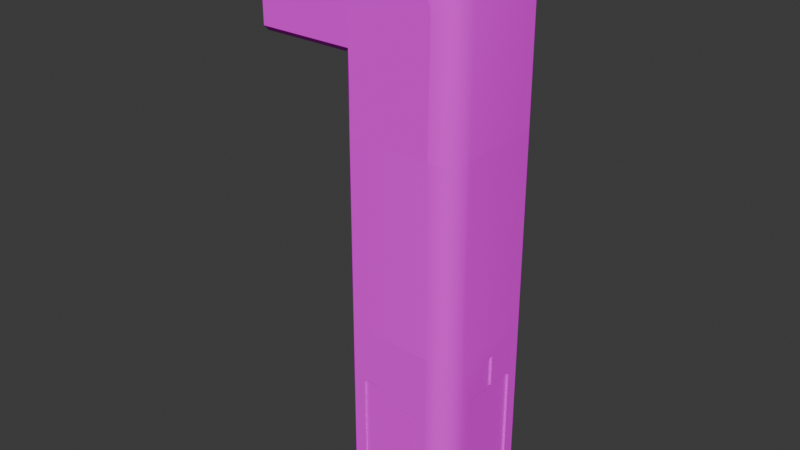 # Source: tube.blend  (saved by Blender 4.3.34; exported with 4.5.12 LTS)
import bpy
from mathutils import Matrix  # noqa: F401  (used for matrix-valued properties, if any)

bpy.ops.wm.read_factory_settings(use_empty=True)
scene = bpy.context.scene
scene.name = 'Scene'

# ---- collections
col_collection = bpy.data.collections.new('Collection'); scene.collection.children.link(col_collection)

# ---- images (referenced by path relative to the original .blend; pixels are not part of the script)
import os
ASSET_DIR = os.environ.get("B2B_ASSET_DIR", "")  # directory of the original .blend (textures are referenced by path, not embedded)
HERE = os.path.dirname(os.path.abspath(__file__))  # packed textures are extracted next to this script under _unpacked/

def load_image(name, relpath, width, height, colorspace="sRGB"):
    """Load a texture the original file referenced (path relative to the .blend, or extracted next to this script)."""
    p = next((c for c in (os.path.join(HERE, relpath), os.path.join(ASSET_DIR, relpath)) if relpath and os.path.exists(c)), "")
    if p:
        img = bpy.data.images.load(p, check_existing=True)
        img.name = name
    else:  # same state as the original file: an image datablock whose file is absent (Cycles renders it pink)
        img = bpy.data.images.new(name, width, height)
        img.source = "FILE"
        img.filepath = "//" + (relpath or name)
    img.colorspace_settings.name = colorspace
    return img
img_dispenser_misc_png = load_image('dispenser_misc.png', 'dispenser_misc.png', 1024, 1024, 'sRGB')
img_dispenser_outer_png = load_image('dispenser_outer.png', 'dispenser_outer.png', 1024, 1024, 'sRGB')
img_dispenser_extra_png = load_image('dispenser_extra.png', 'dispenser_extra.png', 1024, 1024, 'sRGB')

# ---- materials (node trees are filled in below, after node groups)
mat_inner = bpy.data.materials.new('inner')
mat_inner.alpha_threshold = 0.0
mat_inner.roughness = 0.5
mat_inner.line_color = (0.0, 0.0, 0.0, 1.0)
mat_outer = bpy.data.materials.new('outer')
mat_material_003 = bpy.data.materials.new('Material.003')
mat_extra = bpy.data.materials.new('extra')
mat_extra.alpha_threshold = 0.0
mat_extra.roughness = 0.5
mat_extra.line_color = (0.0, 0.0, 0.0, 1.0)

# ---- node groups
ng_smooth_by_angle_001 = bpy.data.node_groups.new('Smooth by Angle.001', 'GeometryNodeTree')
_s = ng_smooth_by_angle_001.interface.new_socket(name='Mesh', in_out='OUTPUT', socket_type='NodeSocketGeometry')
_s = ng_smooth_by_angle_001.interface.new_socket(name='Mesh', in_out='INPUT', socket_type='NodeSocketGeometry')
_s = ng_smooth_by_angle_001.interface.new_socket(name='Angle', in_out='INPUT', socket_type='NodeSocketFloat')
_s.subtype = 'ANGLE'
_s.default_value = 0.5236
_s.min_value = 0.0
_s.max_value = 3.142
_s.description = 'Maximum face angle for smooth edges'
_s = ng_smooth_by_angle_001.interface.new_socket(name='Ignore Sharpness', in_out='INPUT', socket_type='NodeSocketBool')
_s.force_non_field = True
ng_smooth_by_angle_001.description = 'Set the sharpness of mesh edges based on the angle between the neighboring faces'
ng_smooth_by_angle_001.is_modifier = True
_N = ng_smooth_by_angle_001.nodes; _L = ng_smooth_by_angle_001.links
n0 = _N.new('GeometryNodeSetShadeSmooth'); n0.name = 'Set Shade Smooth'; n0.location = (120, -80)
n0.domain = 'EDGE'
n1 = _N.new('GeometryNodeSetShadeSmooth'); n1.name = 'Set Shade Smooth.001'; n1.location = (300, -80)
n2 = _N.new('NodeGroupOutput'); n2.name = 'Group Output'; n2.location = (480, -80)
n3 = _N.new('GeometryNodeInputMeshEdgeAngle'); n3.name = 'Edge Angle'; n3.location = (-440, -240)
n4 = _N.new('NodeGroupInput'); n4.name = 'Group Input'; n4.location = (-80, -80)
n5 = _N.new('GeometryNodeInputEdgeSmooth'); n5.name = 'Is Edge Smooth'; n5.location = (-260, -120)
n6 = _N.new('GeometryNodeInputShadeSmooth'); n6.name = 'Is Shade Smooth'; n6.location = (-440, -397)
n7 = _N.new('FunctionNodeCompare'); n7.name = 'Compare'; n7.location = (-260, -260)
n7.operation = 'LESS_EQUAL'
n7.inputs[6].default_value = (0.0, 0.0, 0.0, 0.0)
n7.inputs[7].default_value = (0.0, 0.0, 0.0, 0.0)
n8 = _N.new('FunctionNodeBooleanMath'); n8.name = 'Boolean Math.001'; n8.location = (-80, -260)
n9 = _N.new('NodeGroupInput'); n9.name = 'Group Input.001'; n9.location = (-440, -329)
n10 = _N.new('NodeGroupInput'); n10.name = 'Group Input.002'; n10.location = (-259, -189)
n11 = _N.new('FunctionNodeBooleanMath'); n11.name = 'Boolean Math'; n11.location = (-80, -149)
n11.operation = 'OR'
n12 = _N.new('FunctionNodeBooleanMath'); n12.name = 'Boolean Math.002'; n12.location = (-260, -380)
n12.operation = 'OR'
n13 = _N.new('NodeGroupInput'); n13.name = 'Group Input.003'; n13.location = (-440, -460)
_L.new(n3.outputs[0], n7.inputs[0])
_L.new(n1.outputs[0], n2.inputs[0])
_L.new(n9.outputs[1], n7.inputs[1])
_L.new(n7.outputs[0], n8.inputs[0])
_L.new(n4.outputs[0], n0.inputs[0])
_L.new(n0.outputs[0], n1.inputs[0])
_L.new(n8.outputs[0], n0.inputs[2])
_L.new(n10.outputs[2], n11.inputs[1])
_L.new(n5.outputs[0], n11.inputs[0])
_L.new(n11.outputs[0], n0.inputs[1])
_L.new(n13.outputs[2], n12.inputs[1])
_L.new(n6.outputs[0], n12.inputs[0])
_L.new(n12.outputs[0], n8.inputs[1])
n2.is_active_output = True

# ---- material node trees
mat_inner.use_nodes = True; mat_inner.node_tree.nodes.clear()
_N = mat_inner.node_tree.nodes; _L = mat_inner.node_tree.links
n0 = _N.new('ShaderNodeOutputMaterial'); n0.name = 'Material Output'; n0.location = (300, 300)
n1 = _N.new('ShaderNodeBsdfPrincipled'); n1.name = 'Principled BSDF'; n1.location = (10, 300)
n1.inputs[2].default_value = 1.0
n1.inputs[3].default_value = 1.45
n2 = _N.new('ShaderNodeTexImage'); n2.name = 'Image Texture'; n2.location = (-330, 67)
n2.image = img_dispenser_misc_png
n2.interpolation = 'Closest'
_L.new(n1.outputs[0], n0.inputs[0])
_L.new(n2.outputs[0], n1.inputs[0])
n0.is_active_output = True
mat_outer.use_nodes = True; mat_outer.node_tree.nodes.clear()
_N = mat_outer.node_tree.nodes; _L = mat_outer.node_tree.links
n0 = _N.new('ShaderNodeBsdfPrincipled'); n0.name = 'Principled BSDF'; n0.location = (10, 300)
n0.inputs[2].default_value = 1.0
n1 = _N.new('ShaderNodeOutputMaterial'); n1.name = 'Material Output'; n1.location = (300, 300)
n2 = _N.new('ShaderNodeTexImage'); n2.name = 'Image Texture'; n2.location = (-413, 127)
n2.image = img_dispenser_outer_png
n2.interpolation = 'Closest'
_L.new(n0.outputs[0], n1.inputs[0])
_L.new(n2.outputs[0], n0.inputs[0])
n1.is_active_output = True
mat_material_003.use_nodes = True; mat_material_003.node_tree.nodes.clear()
_N = mat_material_003.node_tree.nodes; _L = mat_material_003.node_tree.links
n0 = _N.new('ShaderNodeBsdfPrincipled'); n0.name = 'Principled BSDF'; n0.location = (10, 300)
n1 = _N.new('ShaderNodeOutputMaterial'); n1.name = 'Material Output'; n1.location = (300, 300)
_L.new(n0.outputs[0], n1.inputs[0])
n1.is_active_output = True
mat_extra.use_nodes = True; mat_extra.node_tree.nodes.clear()
_N = mat_extra.node_tree.nodes; _L = mat_extra.node_tree.links
n0 = _N.new('ShaderNodeOutputMaterial'); n0.name = 'Material Output'; n0.location = (300, 300)
n1 = _N.new('ShaderNodeBsdfPrincipled'); n1.name = 'Principled BSDF'; n1.location = (10, 300)
n1.inputs[2].default_value = 1.0
n1.inputs[3].default_value = 1.45
n2 = _N.new('ShaderNodeTexImage'); n2.name = 'Image Texture'; n2.location = (-318, 174)
n2.image = img_dispenser_extra_png
n2.interpolation = 'Closest'
_L.new(n1.outputs[0], n0.inputs[0])
_L.new(n2.outputs[0], n1.inputs[0])
n0.is_active_output = True

# ---- world
world_world = bpy.data.worlds.new('World'); scene.world = world_world
world_world.use_nodes = True; world_world.node_tree.nodes.clear()
_N = world_world.node_tree.nodes; _L = world_world.node_tree.links
n0 = _N.new('ShaderNodeOutputWorld'); n0.name = 'World Output'; n0.location = (300, 300)
n1 = _N.new('ShaderNodeBackground'); n1.name = 'Background'; n1.location = (10, 300)
n1.inputs[0].default_value = (0.05088, 0.05088, 0.05088, 1.0)
_L.new(n1.outputs[0], n0.inputs[0])
n0.is_active_output = True
world_world.color = (0.05088, 0.05088, 0.05088)
world_world.sun_shadow_jitter_overblur = 0.0

# ---- meshes
me_cube = bpy.data.meshes.new('Cube')
me_cube.from_pydata([(0.5675, -1.0, 2.38), (1.0, -0.5675, 2.38), (0.733, -0.9671, 2.38), (0.8733, -0.8733, 2.38), (0.9671, -0.733, 2.38), (1.0, -0.5675, -1.0), (0.5675, -1.0, -1.0), (0.9671, -0.733, -1.0), (0.8733, -0.8733, -1.0), (0.733, -0.9671, -1.0), (1.0, 0.905, 2.38), (0.905, 1.0, 2.38), (0.905, 1.0, -1.0), (1.0, 0.905, -1.0), (-0.905, 1.0, 2.38), (-1.0, 0.905, 2.38), (-1.0, 0.905, -1.0), (-0.905, 1.0, -1.0), (-1.0, -0.905, 2.38), (-0.905, -1.0, 2.38), (-0.905, -1.0, -1.0), (-1.0, -0.905, -1.0), (0.685, -0.8979, 2.38), (0.5345, -0.9279, 2.38), (0.5345, -0.9279, -1.0), (0.685, -0.8979, -1.0), (0.8127, -0.8127, 2.38), (0.8127, -0.8127, -1.0), (0.8979, -0.685, 2.38), (0.8979, -0.685, -1.0), (0.9279, -0.5345, 2.38), (0.9279, -0.5345, -1.0), (0.8415, 0.8911, 2.38), (0.9279, 0.8047, 2.38), (0.9279, 0.8047, -1.0), (0.8415, 0.8911, -1.0), (-0.8911, -0.8415, -1.0), (-0.8047, -0.9279, -1.0), (-0.8047, -0.9279, 2.38), (-0.8911, -0.8415, 2.38), (-0.8911, 0.8047, 2.38), (-0.8047, 0.8911, 2.38), (-0.8047, 0.8911, -1.0), (-0.8911, 0.8047, -1.0), (1.0, 0.08599, 1.454), (1.0, 0.08685, 2.019), (1.0, 0.1134, 2.02), (1.0, 0.1398, 2.02), (1.0, 0.1944, 2.022), (1.0, 0.1936, 1.45), (1.0, 0.6398, 1.45), (1.0, 0.6911, 1.406), (1.0, 0.1672, 2.021), (1.0, -0.4122, -0.8201), (1.0, -0.4006, -0.8318), (1.0, -0.4122, 1.398), (1.0, 0.001523, -0.8888), (1.0, -0.1364, -0.8888), (1.0, -0.3436, -0.8888), (1.0, -0.3609, 1.454), (1.0, 0.6911, -0.8201), (1.0, 0.4153, -0.8888), (1.0, 0.6225, -0.8888), (1.0, 0.2101, -0.8888), (1.0, 0.2807, -0.8888), (1.0, 0.1394, -0.8888), (1.0, 0.07048, -0.8888), (0.9279, -0.4122, 1.398), (0.9279, 0.08599, 1.454), (0.9279, 0.08685, 2.019), (0.9279, -0.3609, 1.454), (0.9279, 0.1672, 2.021), (0.9279, 0.1936, 1.45), (0.9279, 0.1944, 2.022), (0.9279, 0.1398, 2.02), (0.9279, 0.1134, 2.02), (0.9279, -0.4122, -0.8201), (0.9279, -0.3961, -0.8363), (0.9279, -0.3436, -0.8888), (0.9279, -0.1364, -0.8888), (0.9279, 0.1394, -0.8888), (0.9279, 0.07048, -0.8888), (0.9279, 0.001523, -0.8888), (0.9279, 0.6911, 1.406), (0.9279, 0.6911, -0.8201), (0.9279, 0.6386, -0.8726), (0.9279, 0.6398, 1.45), (0.9279, 0.2807, -0.8888), (0.9279, 0.4153, -0.8888), (0.9279, 0.6225, -0.8888), (0.9279, 0.2101, -0.8888), (-0.6832, -1.0, 1.412), (-0.6457, -1.0, 1.449), (-0.07369, -1.0, 1.192), (-0.1738, -1.0, 1.231), (-0.4074, -1.0, 1.449), (-0.6832, -1.0, -0.8372), (-0.6316, -1.0, -0.8888), (-0.1315, -1.0, -0.8888), (-0.4074, -1.0, -0.8888), (0.3685, -1.0, -0.8888), (0.4202, -1.0, -0.8372), (0.4202, -1.0, 1.154), (0.1443, -1.0, 1.192), (0.3826, -1.0, 1.192), (0.1443, -1.0, -0.8888), (-0.6832, -0.9279, -0.8372), (-0.6659, -0.9279, -0.8545), (-0.6316, -0.9279, -0.8888), (-0.1315, -0.9279, -0.8888), (-0.4074, -0.9279, -0.8888), (0.3685, -0.9279, -0.8888), (0.3859, -0.9279, -0.8715), (0.4202, -0.9279, -0.8372), (0.4202, -0.9279, 1.154), (0.1443, -0.9279, 1.192), (0.3826, -0.9279, 1.192), (0.1443, -0.9279, -0.8888), (-0.6832, -0.9279, 1.412), (-0.6457, -0.9279, 1.449), (-0.07369, -0.9279, 1.192), (-0.1738, -0.9279, 1.231), (-0.4074, -0.9279, 1.449), (-0.9435, 0.853, -1.06), (-0.9435, -0.8721, -1.06), (-0.853, -0.9626, -1.06), (-0.7575, -0.8939, -1.06), (-0.8398, -0.8116, -1.06), (0.7081, -0.9312, -1.06), (0.6624, -0.8654, -1.06), (0.5504, -0.9626, -1.06), (0.519, -0.8939, -1.06), (0.8419, -0.8419, -1.06), (0.9312, -0.7081, -1.06), (0.9626, -0.5504, -1.06), (0.8721, 0.9435, -1.06), (-0.853, 0.9435, -1.06), (0.9626, 0.853, -1.06), (0.7841, -0.7841, -1.06), (0.8654, -0.6624, -1.06), (0.8939, 0.7575, -1.06), (0.8939, -0.519, -1.06), (-0.7575, 0.8398, -1.06), (0.8116, 0.8398, -1.06), (-0.8398, 0.7575, -1.06), (-0.9435, 0.853, -1.102), (-0.9435, -0.8721, -1.102), (-0.853, -0.9626, -1.102), (-0.7575, -0.8939, -1.102), (-0.8398, -0.8116, -1.102), (0.7081, -0.9312, -1.102), (0.6624, -0.8654, -1.102), (0.5504, -0.9626, -1.102), (0.519, -0.8939, -1.102), (0.8419, -0.8419, -1.102), (0.9312, -0.7081, -1.102), (0.9626, -0.5504, -1.102), (0.8721, 0.9435, -1.102), (-0.853, 0.9435, -1.102), (0.9626, 0.853, -1.102), (0.7841, -0.7841, -1.102), (0.8654, -0.6624, -1.102), (0.8939, 0.7575, -1.102), (0.8939, -0.519, -1.102), (-0.7575, 0.8398, -1.102), (0.8116, 0.8398, -1.102), (-0.8398, 0.7575, -1.102)], [], [(21, 18, 15, 16), (35, 42, 142, 143), (20, 21, 124, 125), (0, 6, 9, 2), (2, 9, 8, 3), (3, 8, 7, 4), (4, 7, 5, 1), (17, 14, 11, 12), (10, 13, 12, 11), (20, 19, 18, 21), (14, 17, 16, 15), (58, 54, 5, 13, 60, 62, 61, 64, 63, 65, 66, 56, 57), (59, 44, 45, 46, 47, 52, 48, 49, 50, 51, 60, 13, 10, 1, 5, 54, 53, 55), (26, 27, 25, 22), (28, 29, 27, 26), (25, 27, 138, 129), (16, 17, 136, 123), (7, 8, 132, 133), (29, 31, 141, 139), (24, 25, 129, 131), (37, 24, 131, 126), (34, 35, 143, 140), (6, 20, 125, 130), (31, 34, 140, 141), (22, 25, 24, 23), (36, 39, 38, 37), (40, 39, 36, 43), (40, 43, 42, 41), (35, 32, 41, 42), (32, 35, 34, 33), (76, 77, 31, 30, 33, 34, 85, 84, 83, 86, 72, 73, 71, 74, 75, 69, 68, 70, 67), (89, 85, 34, 31, 77, 78, 79, 82, 81, 80, 90, 87, 88), (30, 31, 29, 28), (23, 0, 6, 24), (96, 20, 6, 101, 100, 105, 98, 99, 97), (93, 103, 104, 102, 101, 6, 0, 19, 20, 96, 91, 92, 95, 94), (106, 107, 37, 38, 23, 24, 112, 113, 114, 116, 115, 120, 121, 122, 119, 118), (112, 24, 37, 107, 108, 110, 109, 117, 111), (59, 70, 68, 44), (84, 60, 51, 83), (88, 61, 62, 89), (71, 52, 47, 74), (69, 45, 44, 68), (81, 66, 65, 80), (87, 64, 61, 88), (86, 50, 49, 72), (79, 57, 56, 82), (75, 46, 45, 69), (90, 63, 64, 87), (72, 49, 48, 73), (74, 47, 46, 75), (82, 56, 66, 81), (80, 65, 63, 90), (73, 48, 52, 71), (70, 59, 55, 67), (83, 51, 50, 86), (67, 55, 53, 76), (77, 76, 53, 54, 58, 78), (89, 62, 60, 84, 85), (78, 58, 57, 79), (95, 92, 119, 122), (113, 101, 102, 114), (117, 105, 100, 111), (110, 99, 98, 109), (109, 98, 105, 117), (104, 103, 115, 116), (94, 95, 122, 121), (103, 93, 120, 115), (92, 91, 118, 119), (102, 104, 116, 114), (91, 96, 106, 118), (96, 97, 108, 107, 106), (101, 113, 112, 111, 100), (108, 97, 99, 110), (93, 94, 121, 120), (129, 138, 160, 151), (131, 129, 151, 153), (137, 134, 156, 159), (124, 123, 145, 146), (141, 140, 162, 163), (140, 143, 165, 162), (123, 136, 158, 145), (128, 130, 152, 150), (135, 137, 159, 157), (143, 142, 164, 165), (136, 135, 157, 158), (42, 43, 144, 142), (36, 37, 126, 127), (5, 7, 133, 134), (21, 16, 123, 124), (43, 36, 127, 144), (12, 13, 137, 135), (13, 5, 134, 137), (8, 9, 128, 132), (27, 29, 139, 138), (9, 6, 130, 128), (17, 12, 135, 136), (147, 146, 149, 148), (150, 152, 153, 151), (152, 147, 148, 153), (159, 156, 163, 162), (156, 155, 161, 163), (158, 157, 165, 164), (154, 150, 151, 160), (157, 159, 162, 165), (155, 154, 160, 161), (145, 158, 164, 166), (146, 145, 166, 149), (142, 144, 166, 164), (132, 128, 150, 154), (139, 141, 163, 161), (125, 124, 146, 147), (138, 139, 161, 160), (144, 127, 149, 166), (133, 132, 154, 155), (130, 125, 147, 152), (134, 133, 155, 156), (127, 126, 148, 149), (126, 131, 153, 148)])
me_cube.polygons.foreach_set('use_smooth', [True] * 119)
me_cube.polygons.foreach_set('material_index', [1, 0, 1, 1, 1, 1, 1, 1, 1, 1, 1, 1, 1, 0, 0, 0, 1, 1, 0, 0, 0, 0, 1, 0, 0, 0, 0, 0, 0, 0, 0, 0, 0, 0, 1, 1, 0, 0, 0, 0, 0, 0, 0, 0, 0, 0, 0, 0, 0, 0, 0, 0, 0, 0, 0, 0, 0, 0, 0, 0, 0, 0, 0, 0, 0, 0, 0, 0, 0, 0, 0, 0, 0, 0, 0, 0, 0, 1, 1, 0, 0, 1, 1, 1, 0, 1, 0, 0, 1, 1, 0, 1, 1, 1, 0, 1, 1, 0, 0, 0, 0, 0, 0, 0, 0, 0, 0, 0, 0, 1, 0, 1, 0, 0, 1, 1, 1, 0, 0])
_k = set([(0, 2), (0, 19), (1, 4), (1, 10), (2, 3), (3, 4), (5, 7), (5, 13), (6, 9), (6, 20), (7, 8), (8, 9), (10, 11), (10, 13), (11, 12), (11, 14), (12, 13), (12, 17), (12, 135), (13, 137), (14, 15), (14, 17), (15, 16), (15, 18), (16, 17), (16, 21), (16, 123), (17, 136), (18, 19), (18, 21), (19, 20), (20, 21), (20, 125), (21, 124), (22, 23), (22, 26), (23, 38), (24, 25), (25, 27), (26, 28), (27, 29), (28, 30), (29, 31), (30, 33), (32, 33), (32, 35), (32, 41), (33, 34), (34, 35), (34, 140), (35, 42), (35, 143), (36, 37), (36, 39), (36, 43), (36, 127), (37, 38), (37, 126), (38, 39), (39, 40), (40, 41), (40, 43), (41, 42), (42, 43), (42, 142), (43, 144), (44, 45), (44, 59), (44, 68), (45, 46), (45, 69), (46, 47), (46, 75), (47, 52), (48, 49), (48, 52), (48, 73), (49, 50), (49, 72), (50, 51), (50, 86), (51, 60), (51, 83), (52, 71), (53, 54), (53, 55), (53, 76), (54, 58), (55, 59), (55, 67), (56, 57), (56, 66), (57, 58), (58, 78), (59, 70), (60, 62), (60, 84), (61, 62), (61, 64), (62, 89), (63, 64), (63, 65), (65, 66), (67, 70), (67, 76), (68, 69), (68, 70), (69, 75), (71, 73), (71, 74), (72, 73), (72, 86), (74, 75), (76, 77), (77, 78), (78, 79), (79, 82), (80, 81), (80, 90), (81, 82), (83, 84), (83, 86), (84, 85), (85, 89), (87, 88), (87, 90), (88, 89), (91, 92), (91, 96), (91, 118), (92, 95), (92, 119), (93, 94), (93, 103), (94, 95), (95, 122), (96, 97), (96, 106), (97, 99), (97, 108), (98, 99), (98, 105), (100, 101), (100, 105), (100, 111), (101, 102), (101, 113), (102, 104), (102, 114), (103, 104), (104, 116), (106, 107), (106, 118), (107, 108), (108, 110), (109, 110), (109, 117), (111, 112), (111, 117), (112, 113), (113, 114), (114, 116), (115, 116), (115, 120), (118, 119), (119, 122), (120, 121), (121, 122), (123, 124), (123, 136), (123, 145), (124, 125), (124, 146), (125, 130), (125, 147), (126, 127), (126, 148), (127, 144), (127, 149), (128, 130), (128, 132), (129, 131), (129, 138), (132, 133), (133, 134), (134, 137), (135, 136), (135, 137), (135, 157), (136, 158), (137, 159), (138, 139), (139, 141), (140, 143), (140, 162), (142, 143), (142, 144), (142, 164), (143, 165), (144, 166), (145, 146), (145, 158), (146, 147), (147, 152), (148, 149), (148, 153), (149, 166), (150, 152), (150, 154), (151, 153), (151, 160), (154, 155), (155, 156), (156, 159), (157, 158), (157, 159), (160, 161), (161, 163), (162, 163), (162, 165), (164, 165), (164, 166)])
me_cube.attributes.new('sharp_edge', 'BOOLEAN', 'EDGE').data.foreach_set('value', [ (min(e.vertices), max(e.vertices)) in _k for e in me_cube.edges])
_uv = me_cube.uv_layers.new(name='UVMap')
_uv.uv.foreach_set('vector', [0.2612, 0.4518, 0.2612, 0.0, 0.5032, 0.0, 0.5032, 0.4518, 0.2734, 0.4844, 0.5078, 0.4844, 0.5, 0.4922, 0.2812, 0.4922, 0.9016, 0.08596, 0.9028, 0.07415, 0.9111, 0.08198, 0.9099, 0.09324, 0.5602, -4.011e-05, 0.56, 0.4498, 0.5376, 0.4504, 0.5378, 0.0005336, 0.5379, 0.000828, 0.5378, 0.45, 0.5182, 0.4475, 0.5156, 0.0007751, 0.7718, 0.4696, 0.772, 0.9163, 0.7525, 0.9153, 0.7523, 0.4698, 0.7523, 0.4696, 0.7525, 0.9153, 0.7301, 0.9151, 0.7299, 0.4693, 0.2735, 0.4512, 0.2735, 0.002461, 0.5154, 0.002461, 0.5154, 0.4512, 0.5219, 0.00123, 0.5219, 0.4506, 0.5092, 0.4506, 0.5092, 0.00123, 0.3317, 0.4518, 0.3317, 0.0, 0.3444, 0.0, 0.3444, 0.4518, 0.3018, 0.0, 0.3018, 0.4518, 0.2891, 0.4518, 0.2891, 0.0, 0.7002, 0.9023, 0.7078, 0.8947, 0.7301, 0.9169, 0.5337, 0.9182, 0.5622, 0.8941, 0.5714, 0.9031, 0.599, 0.903, 0.617, 0.9028, 0.6264, 0.9028, 0.6358, 0.9027, 0.645, 0.9027, 0.6542, 0.9026, 0.6726, 0.9025, 0.7024, 0.5911, 0.6428, 0.5915, 0.6427, 0.5207, 0.6391, 0.5156, 0.6356, 0.5148, 0.632, 0.5154, 0.6283, 0.5205, 0.6285, 0.5915, 0.569, 0.5919, 0.5621, 0.5978, 0.5622, 0.8941, 0.5337, 0.9182, 0.5336, 0.4707, 0.7299, 0.4694, 0.7301, 0.9169, 0.7078, 0.8947, 0.7094, 0.8931, 0.7093, 0.5979, 0.7578, 0.0, 0.7578, 0.4844, 0.7344, 0.4844, 0.7344, 0.0, 0.7734, 0.0, 0.7734, 0.4844, 0.7578, 0.4844, 0.7578, 0.0, 0.7344, 0.4844, 0.7578, 0.4844, 0.75, 0.4922, 0.7344, 0.4922, 0.9022, 0.5915, 0.9022, 0.5789, 0.9101, 0.5864, 0.9101, 0.5985, 0.8783, 0.5878, 0.8794, 0.5682, 0.8877, 0.5721, 0.8867, 0.5907, 0.7734, 0.4844, 0.7969, 0.4844, 0.7969, 0.4922, 0.7812, 0.4922, 0.7109, 0.4844, 0.7344, 0.4844, 0.7344, 0.4922, 0.7109, 0.4922, 0.5234, 0.4844, 0.7109, 0.4844, 0.7109, 0.4922, 0.5312, 0.4922, 0.9922, 0.4844, 1.0, 0.4844, 0.9922, 0.4922, 0.9844, 0.4922, 0.9003, 0.2823, 0.9016, 0.08596, 0.9099, 0.09324, 0.9087, 0.2804, 0.7969, 0.4844, 0.9922, 0.4844, 0.9844, 0.4922, 0.7969, 0.4922, 0.7344, 0.0, 0.7344, 0.4844, 0.7109, 0.4844, 0.7109, 0.0, 0.25, 0.4844, 0.25, 0.0, 0.2578, 0.0, 0.2578, 0.4844, 0.3847, 0.0547, 0.5661, 0.0547, 0.5661, 0.4297, 0.3847, 0.4297, 0.01562, 0.04614, 0.01562, 0.5305, 0.0, 0.5305, 0.0, 0.04614, 0.2734, 0.4844, 0.2734, 0.0, 0.5078, 0.0, 0.5078, 0.4844, 0.2734, 0.0, 0.2734, 0.4844, 0.2578, 0.4844, 0.2578, 0.0, 0.8125, 0.4609, 0.8125, 0.4609, 0.7969, 0.4844, 0.7969, 0.0, 0.9922, 0.0, 0.9922, 0.4844, 0.9609, 0.4688, 0.9688, 0.4609, 0.9688, 0.1406, 0.9688, 0.1328, 0.8984, 0.1328, 0.8984, 0.05469, 0.8984, 0.05469, 0.8906, 0.05469, 0.8906, 0.05469, 0.8828, 0.05469, 0.8828, 0.1328, 0.8203, 0.1328, 0.8125, 0.1406, 0.9609, 0.4688, 0.9609, 0.4688, 0.9922, 0.4844, 0.7969, 0.4844, 0.8125, 0.4609, 0.8203, 0.4688, 0.8516, 0.4688, 0.875, 0.4688, 0.8828, 0.4688, 0.8906, 0.4688, 0.9062, 0.4688, 0.9141, 0.4688, 0.9297, 0.4688, 0.7969, 0.0, 0.7969, 0.4844, 0.7734, 0.4844, 0.7734, 0.0, 0.625, 0.8047, 0.625, 0.8047, 0.375, 0.8047, 0.375, 0.8047, 0.7306, 0.4293, 0.7602, 0.4524, 0.5638, 0.4511, 0.5835, 0.4284, 0.5904, 0.4353, 0.6203, 0.4355, 0.6571, 0.4357, 0.6938, 0.436, 0.7237, 0.4362, 0.6494, 0.1588, 0.6204, 0.1586, 0.5886, 0.1584, 0.5836, 0.1633, 0.5835, 0.4284, 0.5638, 0.4501, 0.564, 1.592e-09, 0.7604, 0.001271, 0.7602, 0.4514, 0.7306, 0.4293, 0.7307, 0.13, 0.7257, 0.125, 0.694, 0.1247, 0.6628, 0.1536, 0.5391, 0.4609, 0.5391, 0.4609, 0.5234, 0.4844, 0.5234, 0.0, 0.7109, 0.0, 0.7109, 0.4844, 0.6953, 0.4688, 0.6953, 0.4609, 0.6953, 0.1719, 0.6953, 0.1719, 0.6562, 0.1719, 0.625, 0.1719, 0.6094, 0.1641, 0.5781, 0.1328, 0.5469, 0.1328, 0.5391, 0.1406, 0.6953, 0.4688, 0.7109, 0.4844, 0.5234, 0.4844, 0.5391, 0.4609, 0.5469, 0.4688, 0.5781, 0.4688, 0.6172, 0.4688, 0.6562, 0.4688, 0.6875, 0.4688, 0.5871, 0.7464, 0.5857, 0.7464, 0.5857, 0.7378, 0.5871, 0.7378, 0.5821, 0.7687, 0.5806, 0.7687, 0.5806, 0.7278, 0.5821, 0.7278, 0.5842, 0.7629, 0.5857, 0.7629, 0.5857, 0.7665, 0.5842, 0.7665, 0.5462, 0.7629, 0.5462, 0.7643, 0.5455, 0.7643, 0.5455, 0.7629, 0.5871, 0.7478, 0.5885, 0.7478, 0.5885, 0.7579, 0.5871, 0.7579, 0.5842, 0.7565, 0.5857, 0.7565, 0.5857, 0.7572, 0.5842, 0.7572, 0.5842, 0.76, 0.5857, 0.76, 0.5857, 0.7629, 0.5842, 0.7629, 0.5441, 0.7636, 0.5455, 0.7636, 0.5455, 0.7722, 0.5441, 0.7722, 0.5842, 0.7522, 0.5857, 0.7522, 0.5857, 0.755, 0.5842, 0.755, 0.5871, 0.7471, 0.5885, 0.7471, 0.5885, 0.7478, 0.5871, 0.7478, 0.5842, 0.7586, 0.5857, 0.7586, 0.5857, 0.76, 0.5842, 0.76, 0.5871, 0.7378, 0.5857, 0.7378, 0.5857, 0.7285, 0.5871, 0.7285, 0.5455, 0.7629, 0.5455, 0.7643, 0.5455, 0.7643, 0.5455, 0.7629, 0.5842, 0.755, 0.5857, 0.755, 0.5857, 0.7565, 0.5842, 0.7565, 0.5842, 0.7572, 0.5857, 0.7572, 0.5857, 0.7586, 0.5842, 0.7586, 0.5871, 0.7285, 0.5857, 0.7285, 0.5857, 0.7278, 0.5871, 0.7278, 0.5857, 0.7464, 0.5871, 0.7464, 0.5871, 0.7471, 0.5857, 0.7471, 0.5441, 0.7629, 0.5455, 0.7629, 0.5455, 0.7636, 0.5441, 0.7636, 0.5821, 0.7278, 0.5828, 0.7278, 0.5828, 0.7687, 0.5821, 0.7687, 0.5842, 0.7478, 0.5842, 0.7471, 0.5857, 0.7471, 0.5857, 0.7478, 0.5857, 0.7486, 0.5842, 0.7486, 0.5821, 0.7701, 0.5806, 0.7701, 0.5806, 0.7687, 0.5821, 0.7687, 0.5821, 0.7694, 0.5842, 0.7486, 0.5857, 0.7486, 0.5857, 0.7522, 0.5842, 0.7522, 0.5842, 0.7321, 0.5842, 0.7278, 0.5857, 0.7278, 0.5857, 0.7321, 0.5842, 0.7643, 0.5828, 0.7643, 0.5828, 0.7278, 0.5842, 0.7278, 0.5871, 0.7514, 0.5857, 0.7514, 0.5857, 0.7471, 0.5871, 0.7471, 0.5871, 0.7615, 0.5857, 0.7615, 0.5857, 0.7565, 0.5871, 0.7565, 0.5871, 0.7565, 0.5857, 0.7565, 0.5857, 0.7514, 0.5871, 0.7514, 0.5842, 0.7464, 0.5842, 0.7421, 0.5857, 0.7421, 0.5857, 0.7464, 0.5842, 0.7364, 0.5842, 0.7321, 0.5857, 0.7321, 0.5857, 0.7364, 0.5842, 0.7421, 0.5842, 0.7385, 0.5857, 0.7385, 0.5857, 0.7421, 0.5806, 0.7278, 0.5806, 0.7285, 0.5792, 0.7285, 0.5792, 0.7278, 0.5842, 0.7471, 0.5842, 0.7464, 0.5857, 0.7464, 0.5857, 0.7471, 0.5806, 0.7285, 0.5806, 0.7701, 0.5792, 0.7701, 0.5792, 0.7285, 0.5806, 0.7701, 0.5806, 0.7708, 0.5792, 0.7708, 0.5792, 0.7701, 0.5792, 0.7701, 0.5828, 0.7643, 0.5842, 0.7643, 0.5842, 0.7651, 0.5842, 0.7651, 0.5828, 0.7651, 0.5871, 0.7658, 0.5857, 0.7658, 0.5857, 0.7615, 0.5871, 0.7615, 0.5842, 0.7385, 0.5842, 0.7364, 0.5857, 0.7364, 0.5857, 0.7385, 0.7344, 0.4922, 0.75, 0.4922, 0.75, 0.5, 0.7344, 0.5, 0.7109, 0.4922, 0.7344, 0.4922, 0.7344, 0.5, 0.7109, 0.5, 0.8877, 0.7992, 0.8865, 0.6121, 0.8921, 0.6121, 0.8933, 0.7992, 0.9101, 0.8291, 0.9101, 0.5985, 0.9158, 0.5985, 0.9158, 0.8291, 0.7969, 0.4922, 0.9844, 0.4922, 0.9844, 0.5, 0.7969, 0.5, 0.2656, 0.4922, 0.2812, 0.4922, 0.2812, 0.5, 0.2656, 0.5, 0.9101, 0.5985, 0.9101, 0.5864, 0.9158, 0.5864, 0.9158, 0.5985, 0.9089, 0.3017, 0.9087, 0.2804, 0.9143, 0.2804, 0.9146, 0.3017, 0.9101, 0.3413, 0.9101, 0.3292, 0.9158, 0.3292, 0.9158, 0.3413, 0.2812, 0.4922, 0.5, 0.4922, 0.5, 0.5, 0.2812, 0.5, 0.9101, 0.5719, 0.9101, 0.3413, 0.9158, 0.3413, 0.9158, 0.5719, 0.0, 0.4844, 0.01562, 0.4844, 0.01562, 0.4922, 0.007812, 0.4922, 0.5078, 0.4844, 0.5234, 0.4844, 0.5312, 0.4922, 0.5156, 0.4922, 0.8781, 0.6101, 0.8783, 0.5878, 0.8867, 0.5907, 0.8865, 0.6121, 0.9022, 0.8335, 0.9022, 0.5915, 0.9101, 0.5985, 0.9101, 0.8291, 0.01562, 0.4844, 0.25, 0.4844, 0.2422, 0.4922, 0.01562, 0.4922, 0.8806, 0.8183, 0.8794, 0.8065, 0.8877, 0.7992, 0.8889, 0.8105, 0.8794, 0.8065, 0.8781, 0.6101, 0.8865, 0.6121, 0.8877, 0.7992, 0.9016, 0.3242, 0.9006, 0.3047, 0.9089, 0.3017, 0.9099, 0.3203, 0.7578, 0.4844, 0.7734, 0.4844, 0.7812, 0.4922, 0.7578, 0.4922, 0.9006, 0.3047, 0.9003, 0.2823, 0.9087, 0.2804, 0.9089, 0.3017, 0.9022, 0.5789, 0.9022, 0.3369, 0.9101, 0.3413, 0.9101, 0.5719, 0.03125, 0.8906, 0.01562, 0.8672, 0.03125, 0.8594, 0.05469, 0.875, 0.3438, 0.8828, 0.3125, 0.8906, 0.3047, 0.875, 0.3359, 0.8672, 0.3125, 0.8906, 0.03125, 0.8906, 0.05469, 0.875, 0.3047, 0.875, 0.3984, 0.5234, 0.3984, 0.8047, 0.3828, 0.7969, 0.3828, 0.5391, 0.3984, 0.8047, 0.3906, 0.8359, 0.375, 0.8281, 0.3828, 0.7969, 0.03125, 0.5078, 0.3828, 0.5078, 0.3672, 0.5234, 0.05469, 0.5234, 0.375, 0.8672, 0.3438, 0.8828, 0.3359, 0.8672, 0.3594, 0.8516, 0.3828, 0.5078, 0.3984, 0.5234, 0.3828, 0.5391, 0.3672, 0.5234, 0.3906, 0.8359, 0.375, 0.8672, 0.3594, 0.8516, 0.375, 0.8281, 0.01562, 0.5234, 0.03125, 0.5078, 0.05469, 0.5234, 0.03125, 0.5391, 0.01562, 0.8672, 0.01562, 0.5234, 0.03125, 0.5391, 0.03125, 0.8594, 0.007812, 0.4922, 0.01562, 0.4922, 0.01562, 0.5, 0.007812, 0.5, 0.9099, 0.3203, 0.9089, 0.3017, 0.9146, 0.3017, 0.9155, 0.3203, 0.7812, 0.4922, 0.7969, 0.4922, 0.7969, 0.5, 0.7812, 0.5, 0.9101, 0.8412, 0.9101, 0.8291, 0.9158, 0.8291, 0.9158, 0.8412, 0.7578, 0.4922, 0.7812, 0.4922, 0.7812, 0.5, 0.7578, 0.5, 0.01562, 0.4922, 0.2422, 0.4922, 0.2422, 0.5, 0.01562, 0.5, 0.8867, 0.5907, 0.8877, 0.5721, 0.8933, 0.5721, 0.8923, 0.5907, 0.9087, 0.2804, 0.9099, 0.09324, 0.9155, 0.09324, 0.9143, 0.2804, 0.8865, 0.6121, 0.8867, 0.5907, 0.8923, 0.5907, 0.8921, 0.6121, 0.2422, 0.4922, 0.2578, 0.4922, 0.2578, 0.5, 0.2422, 0.5, 0.5312, 0.4922, 0.7109, 0.4922, 0.7109, 0.5, 0.5312, 0.5])
me_cube.materials.append(mat_inner)
me_cube.materials.append(mat_outer)
me_cube.use_mirror_vertex_groups = False
me_cube.update()
me_cube_003 = bpy.data.meshes.new('Cube.003')
me_cube_003.from_pydata([(1.0, -1.563, 0.05793), (0.5675, -1.995, 0.05793), (0.9671, -1.728, 0.05793), (0.8733, -1.869, 0.05793), (0.733, -1.962, 0.05793), (0.905, 0.00476, 0.05793), (1.0, -0.0902, 0.05793), (-1.0, -0.0902, 0.05793), (-0.905, 0.00476, 0.05793), (-0.905, -1.995, 0.05793), (-1.0, -1.9, 0.05793), (0.5345, -1.923, 0.05793), (0.685, -1.893, 0.05793), (0.8127, -1.808, 0.05793), (0.8979, -1.68, 0.05793), (0.9279, -1.53, 0.05793), (0.9279, -0.1905, 0.05793), (0.8415, -0.1041, 0.05793), (-0.8911, -1.837, 0.05793), (-0.8047, -1.923, 0.05793), (-0.8047, -0.1041, 0.05793), (-0.8911, -0.1905, 0.05793), (-1.0, -0.0902, -0.005337), (-1.0, -1.9, -0.005337), (-0.905, -1.995, -0.005337), (-0.8047, -1.923, -0.005337), (-0.8911, -1.837, -0.005337), (0.733, -1.962, -0.005337), (0.685, -1.893, -0.005337), (0.5675, -1.995, -0.005337), (0.5345, -1.923, -0.005337), (0.8733, -1.869, -0.005337), (0.9671, -1.728, -0.005337), (1.0, -1.563, -0.005337), (0.905, 0.00476, -0.005337), (-0.905, 0.00476, -0.005337), (1.0, -0.0902, -0.005337), (0.8127, -1.808, -0.005337), (0.8979, -1.68, -0.005337), (0.9279, -0.1905, -0.005337), (0.9279, -1.53, -0.005337), (-0.8047, -0.1041, -0.005337), (0.8415, -0.1041, -0.005337), (-0.8911, -0.1905, -0.005337)], [], [(9, 19, 18, 10), (4, 12, 11, 1), (1, 11, 19, 9), (6, 16, 15, 0), (0, 15, 14, 2), (8, 20, 17, 5), (3, 13, 12, 4), (5, 17, 16, 6), (2, 14, 13, 3), (7, 21, 20, 8), (10, 18, 21, 7), (21, 18, 19, 11, 12, 13, 14, 15, 16, 17, 20), (24, 23, 26, 25), (27, 29, 30, 28), (29, 24, 25, 30), (36, 33, 40, 39), (33, 32, 38, 40), (35, 34, 42, 41), (31, 27, 28, 37), (34, 36, 39, 42), (32, 31, 37, 38), (22, 35, 41, 43), (23, 22, 43, 26), (43, 41, 42, 39, 40, 38, 37, 28, 30, 25, 26), (6, 0, 33, 36), (8, 5, 34, 35), (9, 10, 23, 24), (3, 4, 27, 31), (4, 1, 29, 27), (5, 6, 36, 34), (2, 3, 31, 32), (10, 7, 22, 23), (7, 8, 35, 22), (0, 2, 32, 33), (1, 9, 24, 29)])
me_cube_003.polygons.foreach_set('use_smooth', [1, 1, 1, 1, 1, 1, 1, 1, 1, 1, 1, 0, 1, 1, 1, 1, 1, 1, 1, 1, 1, 1, 1, 0, 1, 1, 1, 1, 1, 1, 1, 1, 1, 1, 1])
me_cube_003.polygons.foreach_set('material_index', [1, 1, 1, 1, 1, 1, 1, 1, 1, 1, 1, 1, 1, 1, 1, 1, 1, 1, 1, 1, 1, 1, 1, 1, 1, 1, 1, 1, 1, 1, 1, 1, 1, 1, 1])
_uv = me_cube_003.uv_layers.new(name='UVMap')
_uv.uv.foreach_set('vector', [9.371e-09, 0.72, 0.009637, 0.7066, 0.02118, 0.7181, 0.01269, 0.7327, 0.004401, 0.5011, 0.01364, 0.5075, 0.009637, 0.5276, 2.423e-08, 0.5232, 2.423e-08, 0.5232, 0.009637, 0.5276, 0.009637, 0.7066, 9.371e-09, 0.72, 0.2546, 0.4654, 0.2412, 0.475, 0.06222, 0.475, 0.05781, 0.4654, 0.05781, 0.4654, 0.06222, 0.475, 0.0421, 0.479, 0.03569, 0.4698, 0.2673, 0.72, 0.2527, 0.7066, 0.2527, 0.4866, 0.2673, 0.4781, 0.01693, 0.4823, 0.02504, 0.4904, 0.01364, 0.5075, 0.004401, 0.5011, 0.2673, 0.4781, 0.2527, 0.4866, 0.2412, 0.475, 0.2546, 0.4654, 0.03569, 0.4698, 0.0421, 0.479, 0.02504, 0.4904, 0.01693, 0.4823, 0.2546, 0.7327, 0.2412, 0.7181, 0.2527, 0.7066, 0.2673, 0.72, 0.01269, 0.7327, 0.02118, 0.7181, 0.2412, 0.7181, 0.2546, 0.7327, 0.2467, 0.7419, 0.0225, 0.7419, 0.01074, 0.7536, 0.01074, 0.936, 0.01482, 0.9565, 0.02643, 0.9739, 0.04381, 0.9855, 0.06431, 0.9896, 0.2467, 0.9896, 0.2585, 0.9778, 0.2585, 0.7536, 7.455e-09, 0.7454, 0.01269, 0.7327, 0.02118, 0.7473, 0.009637, 0.7588, 0.004401, 0.9643, -7.403e-09, 0.9422, 0.009637, 0.9378, 0.01364, 0.9579, -7.403e-09, 0.9422, 7.455e-09, 0.7454, 0.009637, 0.7588, 0.009637, 0.9378, 0.2546, 1.0, 0.05781, 1.0, 0.06222, 0.9904, 0.2412, 0.9904, 0.05781, 1.0, 0.03569, 0.9956, 0.0421, 0.9864, 0.06222, 0.9904, 0.2673, 0.7454, 0.2673, 0.9873, 0.2527, 0.9788, 0.2527, 0.7588, 0.01693, 0.9831, 0.004401, 0.9643, 0.01364, 0.9579, 0.02504, 0.975, 0.2673, 0.9873, 0.2546, 1.0, 0.2412, 0.9904, 0.2527, 0.9788, 0.03569, 0.9956, 0.01693, 0.9831, 0.02504, 0.975, 0.0421, 0.9864, 0.2546, 0.7327, 0.2673, 0.7454, 0.2527, 0.7588, 0.2412, 0.7473, 0.01269, 0.7327, 0.2546, 0.7327, 0.2412, 0.7473, 0.02118, 0.7473, 0.2495, 0.7273, 0.2614, 0.7154, 0.2614, 0.4897, 0.2495, 0.4779, 0.06593, 0.4779, 0.04528, 0.482, 0.02779, 0.4937, 0.01609, 0.5112, 0.01199, 0.5318, 0.01199, 0.7154, 0.02383, 0.7273, 0.2585, 0.861, 0.2585, 0.7593, 0.2629, 0.7593, 0.2629, 0.861, 0.2585, 0.6136, 0.2585, 0.488, 0.2629, 0.488, 0.2629, 0.6136, 0.2567, 0.7464, 0.2567, 0.7337, 0.2651, 0.7337, 0.2651, 0.7464, 0.2585, 0.7373, 0.2585, 0.7269, 0.2629, 0.7269, 0.2629, 0.7373, 0.2585, 0.7269, 0.2585, 0.7153, 0.2629, 0.7153, 0.2629, 0.7269, 0.2585, 0.488, 0.2585, 0.4814, 0.2629, 0.4814, 0.2629, 0.488, 0.2585, 0.7476, 0.2585, 0.7373, 0.2629, 0.7373, 0.2629, 0.7476, 0.2567, 0.7337, 0.2567, 0.4918, 0.2651, 0.4918, 0.2651, 0.7337, 0.2567, 0.4918, 0.2567, 0.4791, 0.2651, 0.4791, 0.2651, 0.4918, 0.2585, 0.7593, 0.2585, 0.7476, 0.2629, 0.7476, 0.2629, 0.7593, 0.2585, 0.7153, 0.2585, 0.6136, 0.2629, 0.6136, 0.2629, 0.7153])
me_cube_003.materials.append(mat_inner)
me_cube_003.materials.append(mat_outer)
me_cube_003.materials.append(mat_material_003)
me_cube_003.use_mirror_vertex_groups = False
me_cube_003.update()
me_cube_007 = bpy.data.meshes.new('Cube.007')
me_cube_007.from_pydata([(0.5675, -1.0, -0.9297), (1.0, -0.5675, -0.9297), (0.733, -0.9671, -0.9297), (0.8733, -0.8733, -0.9297), (0.9671, -0.733, -0.9297), (1.0, 0.905, -0.9297), (0.905, 1.0, -0.9297), (-0.905, 1.0, -0.9297), (-1.0, 0.905, -0.9297), (-1.0, -0.905, -0.9297), (-0.905, -1.0, -0.9297), (0.685, -0.8979, -0.9297), (0.5345, -0.9279, -0.9297), (0.8127, -0.8127, -0.9297), (0.8979, -0.685, -0.9297), (0.9279, -0.5345, -0.9297), (0.8415, 0.8911, -0.9297), (0.9279, 0.8047, -0.9297), (-0.8047, -0.9279, -0.9297), (-0.8911, -0.8415, -0.9297), (-0.8911, 0.8047, -0.9297), (-0.8047, 0.8911, -0.9297), (-1.0, 0.905, 2.38), (-1.0, -0.905, 2.38), (0.5675, -1.0, 2.38), (0.733, -0.9671, 2.38), (0.8733, -0.8733, 2.38), (0.9671, -0.733, 2.38), (1.0, -0.5675, 2.38), (0.905, 1.0, 2.38), (-0.905, 1.0, 2.38), (1.0, 0.905, 2.38), (-0.905, -1.0, 2.38), (0.685, -0.8979, 2.38), (0.8127, -0.8127, 2.38), (0.8979, -0.685, 2.38), (0.9279, -0.5345, 2.38), (0.9279, 0.8047, 2.38), (-0.8911, -0.8415, 2.38), (-0.8047, -0.9279, 2.38), (0.8415, 0.8911, 2.38), (-0.8047, 0.8911, 2.38), (-0.8911, 0.8047, 2.38), (0.5345, -0.9279, 2.38)], [], [(21, 16, 40, 41), (6, 7, 30, 29), (10, 0, 24, 32), (18, 19, 38, 39), (7, 8, 22, 30), (3, 4, 27, 26), (13, 11, 33, 34), (9, 10, 32, 23), (16, 17, 37, 40), (8, 9, 23, 22), (11, 12, 43, 33), (27, 28, 36, 35), (28, 31, 37, 36), (25, 26, 34, 33), (23, 32, 39, 38), (31, 29, 40, 37), (29, 30, 41, 40), (30, 22, 42, 41), (22, 23, 38, 42), (26, 27, 35, 34), (24, 25, 33, 43), (32, 24, 43, 39), (0, 2, 25, 24), (12, 18, 39, 43), (5, 6, 29, 31), (17, 15, 36, 37), (20, 21, 41, 42), (4, 1, 28, 27), (15, 14, 35, 36), (14, 13, 34, 35), (19, 20, 42, 38), (1, 5, 31, 28), (2, 3, 26, 25), (8, 20, 19, 9), (9, 19, 18, 10), (10, 18, 12, 0), (0, 12, 11, 2), (3, 2, 11, 13), (4, 3, 13, 14), (1, 4, 14, 15), (5, 1, 15, 17), (5, 17, 16, 6), (7, 6, 16, 21), (7, 21, 20, 8)])
me_cube_007.polygons.foreach_set('use_smooth', [True] * 44)
_k = set([(0, 2), (0, 10), (1, 4), (1, 5), (2, 3), (3, 4), (5, 6), (5, 31), (6, 7), (6, 29), (7, 8), (7, 30), (8, 9), (8, 22), (9, 10), (9, 23), (10, 32), (11, 12), (11, 13), (12, 18), (13, 14), (14, 15), (15, 17), (16, 17), (16, 21), (16, 40), (17, 37), (18, 19), (18, 39), (19, 20), (19, 38), (20, 21), (20, 42), (21, 41), (22, 23), (22, 30), (23, 32), (24, 25), (24, 32), (25, 26), (26, 27), (27, 28), (28, 31), (29, 30), (29, 31), (33, 34), (33, 43), (34, 35), (35, 36), (36, 37), (37, 40), (38, 39), (38, 42), (39, 43), (40, 41), (41, 42)])
me_cube_007.attributes.new('sharp_edge', 'BOOLEAN', 'EDGE').data.foreach_set('value', [ (min(e.vertices), max(e.vertices)) in _k for e in me_cube_007.edges])
_uv = me_cube_007.uv_layers.new(name='UVMap')
_uv.uv.foreach_set('vector', [0.625, 0.2619, 0.625, 0.4881, 0.625, 0.4881, 0.625, 0.2619, 0.625, 0.4881, 0.625, 0.2619, 0.625, 0.2619, 0.625, 0.4881, 0.0, 0.0, 0.0, 0.0, 0.0, 0.0, 0.0, 0.0, 0.625, 0.0, 0.625, 0.01187, 0.625, 0.01187, 0.625, 0.0, 0.625, 0.2619, 0.625, 0.2381, 0.625, 0.2381, 0.625, 0.2619, 0.625, 0.75, 0.625, 0.7166, 0.625, 0.7166, 0.625, 0.75, 0.625, 0.75, 0.625, 0.7834, 0.625, 0.7834, 0.625, 0.75, 0.625, 0.01187, 0.625, 0.0, 0.625, 0.0, 0.625, 0.01187, 0.625, 0.4881, 0.625, 0.5119, 0.625, 0.5119, 0.625, 0.4881, 0.625, 0.2381, 0.625, 0.01187, 0.625, 0.01187, 0.625, 0.2381, 0.625, 0.7834, 0.625, 0.8041, 0.625, 0.8041, 0.625, 0.7834, 0.625, 0.7166, 0.625, 0.6959, 0.625, 0.6959, 0.625, 0.7166, 0.625, 0.6959, 0.625, 0.5119, 0.625, 0.5119, 0.625, 0.6959, 0.625, 0.7834, 0.625, 0.75, 0.625, 0.75, 0.625, 0.7834, 0.625, 0.01187, 0.625, 0.0, 0.625, 0.0, 0.625, 0.01187, 0.625, 0.5119, 0.625, 0.4881, 0.625, 0.4881, 0.625, 0.5119, 0.625, 0.4881, 0.625, 0.2619, 0.625, 0.2619, 0.625, 0.4881, 0.625, 0.2619, 0.625, 0.2381, 0.625, 0.2381, 0.625, 0.2619, 0.625, 0.2381, 0.625, 0.01187, 0.625, 0.01187, 0.625, 0.2381, 0.625, 0.75, 0.625, 0.7166, 0.625, 0.7166, 0.625, 0.75, 0.625, 0.8041, 0.625, 0.7834, 0.625, 0.7834, 0.625, 0.8041, 0.625, 0.9881, 0.625, 0.8041, 0.625, 0.8041, 0.625, 0.9881, 0.625, 0.8041, 0.625, 0.7834, 0.625, 0.7834, 0.625, 0.8041, 0.0, 0.0, 0.0, 0.0, 0.0, 0.0, 0.0, 0.0, 0.625, 0.5119, 0.625, 0.4881, 0.625, 0.4881, 0.625, 0.5119, 0.625, 0.5119, 0.625, 0.6959, 0.625, 0.6959, 0.625, 0.5119, 0.625, 0.2381, 0.625, 0.2619, 0.625, 0.2619, 0.625, 0.2381, 0.625, 0.7166, 0.625, 0.6959, 0.625, 0.6959, 0.625, 0.7166, 0.625, 0.6959, 0.625, 0.7166, 0.625, 0.7166, 0.625, 0.6959, 0.625, 0.7166, 0.625, 0.75, 0.625, 0.75, 0.625, 0.7166, 0.625, 0.01187, 0.625, 0.2381, 0.625, 0.2381, 0.625, 0.01187, 0.625, 0.6959, 0.625, 0.5119, 0.625, 0.5119, 0.625, 0.6959, 0.625, 0.7834, 0.625, 0.75, 0.625, 0.75, 0.625, 0.7834, 0.625, 0.2381, 0.625, 0.2381, 0.625, 0.01187, 0.625, 0.01187, 0.625, 0.01187, 0.625, 0.01187, 0.625, 0.0, 0.625, 0.0, 0.625, 0.0, 0.625, 0.0, 0.0, 0.0, 0.0, 0.0, 0.0, 0.0, 0.0, 0.0, 0.625, 0.7834, 0.625, 0.7834, 0.625, 0.75, 0.625, 0.7834, 0.625, 0.7834, 0.625, 0.75, 0.625, 0.7166, 0.625, 0.75, 0.625, 0.75, 0.625, 0.7166, 0.625, 0.6959, 0.625, 0.7166, 0.625, 0.7166, 0.625, 0.6959, 0.625, 0.5119, 0.625, 0.6959, 0.625, 0.6959, 0.625, 0.5119, 0.625, 0.5119, 0.625, 0.5119, 0.625, 0.4881, 0.625, 0.4881, 0.625, 0.2619, 0.625, 0.4881, 0.625, 0.4881, 0.625, 0.2619, 0.625, 0.2619, 0.625, 0.2619, 0.625, 0.2381, 0.625, 0.2381])
me_cube_007.materials.append(mat_inner)
me_cube_007.use_mirror_vertex_groups = False
me_cube_007.update()
me_cube_008 = bpy.data.meshes.new('Cube.008')
me_cube_008.from_pydata([(0.5675, -1.0, -0.9297), (1.0, -0.5675, -0.9297), (0.733, -0.9671, -0.9297), (0.8733, -0.8733, -0.9297), (0.9671, -0.733, -0.9297), (1.0, 0.905, -0.9297), (0.905, 1.0, -0.9297), (-0.905, 1.0, -0.9297), (-1.0, 0.905, -0.9297), (-1.0, -0.905, -0.9297), (-0.905, -1.0, -0.9297), (0.685, -0.8979, -0.9297), (0.5345, -0.9279, -0.9297), (0.8127, -0.8127, -0.9297), (0.8979, -0.685, -0.9297), (0.9279, -0.5345, -0.9297), (0.8415, 0.8911, -0.9297), (0.9279, 0.8047, -0.9297), (-0.8047, -0.9279, -0.9297), (-0.8911, -0.8415, -0.9297), (-0.8911, 0.8047, -0.9297), (-0.8047, 0.8911, -0.9297), (-2.61, 0.905, 0.3496), (-2.61, -0.905, 0.3496), (-2.61, -1.0, 1.917), (-2.61, -0.9671, 2.083), (-2.61, -0.8733, 2.223), (-2.61, -0.733, 2.317), (-2.61, -0.5675, 2.35), (-2.61, 1.0, 2.255), (-2.61, 1.0, 0.4446), (-2.61, 0.905, 2.35), (-2.61, -1.0, 0.4446), (-2.61, -0.8979, 2.035), (-2.61, -0.8127, 2.162), (-2.61, -0.685, 2.248), (-2.61, -0.5345, 2.277), (-2.61, 0.8047, 2.277), (-2.61, -0.8415, 0.4585), (-2.61, -0.9279, 0.5449), (-2.61, 0.8911, 2.191), (-2.61, 0.8911, 0.5449), (-2.61, 0.8047, 0.4585), (-2.61, -0.9279, 1.884), (-0.9553, -0.8733, 2.223), (-0.9553, -0.733, 2.317), (-0.9001, -1.0, 0.4446), (-0.9994, 0.905, 0.3496), (-0.9994, -0.905, 0.3496), (-0.9001, 1.0, 0.4446), (-0.9553, -1.0, 1.917), (-0.9553, 1.0, 2.255), (-0.9553, -0.9671, 2.083), (-0.9553, 0.905, 2.35), (-0.9553, -0.5675, 2.35), (-0.9553, -0.8127, 2.162), (-0.9553, 0.8911, 2.191), (-0.9553, 0.8047, 2.277), (-0.9553, -0.8979, 2.035), (-0.9553, -0.9279, 1.884), (-0.9553, -0.8415, 0.4585), (-0.9001, -0.9279, 0.5449), (-0.9001, 0.8911, 0.5449), (-0.9553, -0.5345, 2.277), (-0.9553, 0.8047, 0.4585), (-0.9553, -0.685, 2.248), (-0.9997, 0.905, -0.2901), (-0.9997, -0.905, -0.2901), (-0.9232, 0.8047, -0.2356), (-0.9232, -0.8415, -0.2356), (0.1094, -0.8346, 2.227), (0.8623, -0.8237, 1.449), (0.2762, -0.829, 2.208), (0.4349, -0.8245, 2.15), (0.5774, -0.8212, 2.058), (0.6966, -0.8195, 1.935), (0.7865, -0.8193, 1.787), (0.8427, -0.8208, 1.623), (-0.9001, 1.0, 0.4446), (-0.9051, 1.006, -0.5094), (-0.9997, 0.9051, -0.29), (-0.9013, 1.004, 0.3867), (-0.9024, 1.006, 0.2926), (-0.9033, 1.008, 0.1668), (-0.9041, 1.009, 0.01576), (-0.9047, 1.009, -0.153), (-0.905, 1.008, -0.331), (0.1296, 1.039, 2.258), (0.8819, 1.05, 1.493), (0.2956, 1.045, 2.239), (0.4535, 1.049, 2.183), (0.5957, 1.052, 2.092), (0.7148, 1.054, 1.971), (0.8049, 1.054, 1.825), (0.8616, 1.053, 1.663), (0.2168, 0.9455, 2.345), (0.9641, 0.9557, 1.585), (0.381, 0.9508, 2.325), (0.5374, 0.955, 2.269), (0.6784, 0.958, 2.178), (0.7967, 0.9596, 2.058), (0.8865, 0.9598, 1.914), (0.9432, 0.9584, 1.754), (0.9199, -0.6825, 1.564), (0.166, -0.6933, 2.322), (0.8982, -0.6797, 1.733), (0.8404, -0.6784, 1.894), (0.7496, -0.6786, 2.038), (0.6302, -0.6803, 2.158), (0.4883, -0.6835, 2.248), (0.3309, -0.6879, 2.304), (-0.9051, -0.9945, -0.5428), (-0.9001, -1.0, 0.4446), (-0.9997, -0.9051, -0.29), (-0.905, -0.9924, -0.357), (-0.9047, -0.9912, -0.1719), (-0.9041, -0.9911, 0.003196), (-0.9033, -0.9919, 0.1595), (-0.9024, -0.9938, 0.2893), (-0.9013, -0.9965, 0.3859), (0.5626, -0.9637, 1.128), (-0.2248, -0.9757, 1.926), (0.5425, -0.9612, 1.307), (0.484, -0.9602, 1.477), (0.3901, -0.9606, 1.629), (0.2654, -0.9625, 1.756), (0.1162, -0.9657, 1.85), (-0.04998, -0.9702, 1.908), (0.7523, -0.9187, 1.297), (-0.00971, -0.9307, 2.093), (0.7345, -0.9155, 1.476), (0.6791, -0.914, 1.646), (0.5889, -0.9142, 1.797), (0.4682, -0.9161, 1.923), (0.3232, -0.9197, 2.017), (0.1612, -0.9246, 2.075), (0.9641, -0.5168, 1.587), (0.2186, -0.5269, 2.345), (0.9432, -0.514, 1.755), (0.8866, -0.5127, 1.915), (0.7971, -0.5128, 2.058), (0.679, -0.5144, 2.178), (0.5384, -0.5174, 2.269), (0.3824, -0.5217, 2.325), (0.09219, -0.774, 2.156), (0.8246, -0.7627, 1.407), (0.2559, -0.7683, 2.136), (0.4112, -0.7638, 2.08), (0.5503, -0.7605, 1.99), (0.6663, -0.7587, 1.872), (0.7533, -0.7585, 1.73), (0.8069, -0.7599, 1.573), (0.8425, 0.9413, 1.428), (0.116, 0.9303, 2.176), (0.8243, 0.9441, 1.592), (0.7706, 0.9454, 1.749), (0.6841, 0.9453, 1.89), (0.5691, 0.9435, 2.008), (0.4313, 0.9403, 2.098), (0.2777, 0.9359, 2.155), (0.7443, -0.8488, 1.32), (0.002005, -0.8613, 2.064), (0.7297, -0.8458, 1.49), (0.6776, -0.8445, 1.651), (0.5906, -0.8448, 1.793), (0.473, -0.8467, 1.911), (0.3308, -0.8503, 1.998), (0.1712, -0.8552, 2.05), (-0.9001, -0.9279, 0.5449), (-0.8257, -0.9208, -0.41), (-0.9232, -0.8415, -0.2356), (-0.8894, -0.9244, 0.4771), (-0.8777, -0.9215, 0.376), (-0.8657, -0.9195, 0.2466), (-0.8539, -0.9184, 0.09541), (-0.8429, -0.9182, -0.06999), (-0.8334, -0.9191, -0.2413), (-0.8264, 0.8984, -0.3914), (-0.9001, 0.8911, 0.5449), (-0.9232, 0.8048, -0.2356), (-0.8339, 0.9001, -0.2269), (-0.8433, 0.9009, -0.0595), (-0.8541, 0.9007, 0.1024), (-0.8658, 0.8996, 0.2506), (-0.8778, 0.8975, 0.3778), (-0.8894, 0.8946, 0.4776), (0.8957, 0.8553, 1.48), (0.1678, 0.8449, 2.235), (0.8755, 0.8581, 1.643), (0.8203, 0.8594, 1.799), (0.7329, 0.8592, 1.94), (0.6177, 0.8576, 2.06), (0.4804, 0.8545, 2.152), (0.3278, 0.8503, 2.211), (0.647, -0.88, 1.208), (-0.1237, -0.8946, 1.949), (0.636, -0.8768, 1.385), (0.5848, -0.8754, 1.551), (0.496, -0.8759, 1.695), (0.3739, -0.8782, 1.813), (0.2248, -0.8822, 1.896), (0.05612, -0.8878, 1.943), (0.8957, -0.4839, 1.482), (0.1685, -0.4943, 2.235), (0.8755, -0.4811, 1.644), (0.8204, -0.4798, 1.8), (0.7331, -0.48, 1.941), (0.6179, -0.4816, 2.06), (0.4807, -0.4847, 2.152), (0.3284, -0.489, 2.211), (0.8773, -0.6346, 1.462), (0.148, -0.6452, 2.215), (0.8578, -0.6318, 1.625), (0.803, -0.6305, 1.781), (0.7156, -0.6307, 1.923), (0.6002, -0.6324, 2.042), (0.4623, -0.6355, 2.133), (0.3091, -0.6398, 2.192)], [], [(62, 56, 40, 41), (51, 49, 30, 29), (46, 50, 24, 32), (61, 60, 38, 39), (49, 47, 22, 30), (44, 45, 27, 26), (55, 58, 33, 34), (48, 46, 32, 23), (56, 57, 37, 40), (47, 48, 23, 22), (58, 59, 43, 33), (27, 28, 36, 35), (28, 31, 37, 36), (25, 26, 34, 33), (23, 32, 39, 38), (31, 29, 40, 37), (29, 30, 41, 40), (30, 22, 42, 41), (22, 23, 38, 42), (26, 27, 35, 34), (24, 25, 33, 43), (32, 24, 43, 39), (50, 52, 25, 24), (59, 61, 39, 43), (53, 51, 29, 31), (57, 63, 36, 37), (64, 62, 41, 42), (45, 54, 28, 27), (63, 65, 35, 36), (65, 55, 34, 35), (60, 64, 42, 38), (54, 53, 31, 28), (52, 44, 26, 25), (8, 20, 19, 9), (9, 19, 18, 10), (10, 18, 12, 0), (0, 12, 11, 2), (3, 2, 11, 13), (4, 3, 13, 14), (1, 4, 14, 15), (5, 1, 15, 17), (5, 17, 16, 6), (7, 6, 16, 21), (7, 21, 20, 8), (70, 104, 45, 44), (104, 137, 54, 45), (4, 1, 136, 103), (1, 5, 96, 136), (0, 2, 128, 120), (66, 67, 48, 47), (10, 0, 120, 111), (7, 8, 66, 80, 79), (5, 6, 88, 96), (9, 10, 111, 113, 67), (6, 7, 79, 88), (69, 68, 64, 60), (144, 161, 58, 55), (15, 14, 210, 202), (187, 203, 63, 57), (17, 15, 202, 186), (168, 170, 69, 60, 61), (12, 18, 169, 194), (11, 12, 194, 160), (16, 17, 186, 152), (20, 21, 177, 179, 68), (21, 16, 152, 177), (78, 80, 66, 47, 49), (121, 129, 52, 50), (87, 78, 49, 51), (129, 70, 44, 52), (67, 113, 112, 46, 48), (8, 9, 67, 66), (14, 13, 145, 210), (95, 87, 51, 53), (112, 121, 50, 46), (137, 95, 53, 54), (3, 4, 103, 71), (153, 187, 57, 56), (195, 168, 61, 59), (211, 144, 55, 65), (178, 153, 56, 62), (161, 195, 59, 58), (18, 19, 69, 170, 169), (203, 211, 65, 63), (68, 179, 178, 62, 64), (13, 11, 160, 145), (19, 20, 68, 69), (78, 81, 80), (81, 82, 80), (82, 83, 80), (83, 84, 80), (84, 85, 80), (85, 86, 80), (86, 79, 80), (111, 114, 113), (114, 115, 113), (115, 116, 113), (116, 117, 113), (117, 118, 113), (118, 119, 113), (119, 112, 113), (168, 171, 170), (171, 172, 170), (172, 173, 170), (173, 174, 170), (174, 175, 170), (175, 176, 170), (176, 169, 170), (177, 180, 179), (180, 181, 179), (181, 182, 179), (182, 183, 179), (183, 184, 179), (184, 185, 179), (185, 178, 179), (78, 87, 89, 81), (81, 89, 90, 82), (82, 90, 91, 83), (83, 91, 92, 84), (84, 92, 93, 85), (85, 93, 94, 86), (86, 94, 88, 79), (121, 112, 119, 127), (127, 119, 118, 126), (126, 118, 117, 125), (125, 117, 116, 124), (124, 116, 115, 123), (123, 115, 114, 122), (122, 114, 111, 120), (104, 70, 72, 110), (110, 72, 73, 109), (109, 73, 74, 108), (108, 74, 75, 107), (107, 75, 76, 106), (106, 76, 77, 105), (105, 77, 71, 103), (129, 121, 127, 135), (135, 127, 126, 134), (134, 126, 125, 133), (133, 125, 124, 132), (132, 124, 123, 131), (131, 123, 122, 130), (130, 122, 120, 128), (87, 95, 97, 89), (89, 97, 98, 90), (90, 98, 99, 91), (91, 99, 100, 92), (92, 100, 101, 93), (93, 101, 102, 94), (94, 102, 96, 88), (137, 104, 110, 143), (143, 110, 109, 142), (142, 109, 108, 141), (141, 108, 107, 140), (140, 107, 106, 139), (139, 106, 105, 138), (138, 105, 103, 136), (95, 137, 143, 97), (97, 143, 142, 98), (98, 142, 141, 99), (99, 141, 140, 100), (100, 140, 139, 101), (101, 139, 138, 102), (102, 138, 136, 96), (70, 129, 135, 72), (72, 135, 134, 73), (73, 134, 133, 74), (74, 133, 132, 75), (75, 132, 131, 76), (76, 131, 130, 77), (77, 130, 128, 71), (153, 178, 185, 159), (159, 185, 184, 158), (158, 184, 183, 157), (157, 183, 182, 156), (156, 182, 181, 155), (155, 181, 180, 154), (154, 180, 177, 152), (161, 144, 146, 167), (167, 146, 147, 166), (166, 147, 148, 165), (165, 148, 149, 164), (164, 149, 150, 163), (163, 150, 151, 162), (162, 151, 145, 160), (187, 153, 159, 193), (193, 159, 158, 192), (192, 158, 157, 191), (191, 157, 156, 190), (190, 156, 155, 189), (189, 155, 154, 188), (188, 154, 152, 186), (195, 161, 167, 201), (201, 167, 166, 200), (200, 166, 165, 199), (199, 165, 164, 198), (198, 164, 163, 197), (197, 163, 162, 196), (196, 162, 160, 194), (168, 195, 201, 171), (171, 201, 200, 172), (172, 200, 199, 173), (173, 199, 198, 174), (174, 198, 197, 175), (175, 197, 196, 176), (176, 196, 194, 169), (203, 187, 193, 209), (209, 193, 192, 208), (208, 192, 191, 207), (207, 191, 190, 206), (206, 190, 189, 205), (205, 189, 188, 204), (204, 188, 186, 202), (211, 203, 209, 217), (217, 209, 208, 216), (216, 208, 207, 215), (215, 207, 206, 214), (214, 206, 205, 213), (213, 205, 204, 212), (212, 204, 202, 210), (144, 211, 217, 146), (146, 217, 216, 147), (147, 216, 215, 148), (148, 215, 214, 149), (149, 214, 213, 150), (150, 213, 212, 151), (151, 212, 210, 145), (2, 3, 71, 128)])
me_cube_008.polygons.foreach_set('use_smooth', [1, 0, 0, 1, 1, 1, 1, 1, 1, 1, 1, 1, 1, 1, 1, 1, 1, 1, 1, 1, 1, 1, 1, 1, 1, 1, 1, 1, 1, 1, 1, 1, 1, 1, 1, 1, 1, 1, 1, 1, 1, 1, 1, 1, 1, 1, 1, 1, 1, 1, 0, 1, 1, 1, 0, 1, 1, 1, 1, 1, 1, 1, 1, 1, 1, 1, 1, 1, 0, 1, 1, 1, 1, 1, 0, 1, 1, 1, 1, 1, 1, 1, 1, 1, 1, 1, 1, 1, 1, 1, 1, 1, 1, 1, 1, 1, 1, 1, 1, 1, 1, 1, 1, 1, 1, 1, 1, 1, 1, 1, 1, 1, 1, 1, 1, 0, 0, 0, 0, 0, 0, 0, 0, 0, 0, 0, 0, 0, 0, 1, 1, 1, 1, 1, 1, 1, 1, 1, 1, 1, 1, 1, 1, 1, 1, 1, 1, 1, 1, 1, 1, 1, 1, 1, 1, 1, 1, 1, 1, 1, 1, 1, 1, 1, 1, 1, 1, 1, 1, 1, 1, 1, 1, 1, 1, 1, 1, 1, 1, 1, 1, 1, 1, 1, 1, 1, 1, 1, 1, 1, 1, 1, 1, 1, 1, 1, 1, 1, 1, 1, 1, 1, 1, 1, 1, 1, 1, 1, 1, 1, 1, 1, 1, 1, 1, 1, 1, 1, 1, 1, 1, 1, 1, 1, 1, 1, 1, 1])
_k = set([(0, 2), (0, 10), (1, 4), (1, 5), (2, 3), (3, 4), (5, 6), (5, 96), (6, 7), (6, 88), (7, 8), (7, 79), (8, 9), (8, 66), (9, 10), (9, 67), (10, 111), (11, 12), (11, 13), (12, 18), (13, 14), (14, 15), (15, 17), (16, 17), (16, 21), (16, 152), (17, 186), (18, 19), (18, 169), (19, 20), (19, 69), (20, 21), (20, 68), (21, 177), (22, 23), (22, 30), (22, 47), (23, 32), (23, 48), (24, 25), (24, 32), (25, 26), (26, 27), (27, 28), (28, 31), (29, 30), (29, 31), (29, 51), (30, 49), (31, 53), (32, 46), (33, 34), (33, 43), (34, 35), (35, 36), (36, 37), (37, 40), (37, 57), (38, 39), (38, 42), (38, 60), (39, 43), (39, 61), (40, 41), (40, 56), (41, 42), (41, 62), (42, 64), (46, 112), (47, 66), (48, 67), (49, 78), (51, 87), (53, 95), (56, 153), (57, 187), (60, 69), (61, 168), (62, 178), (64, 68), (87, 89), (88, 94), (89, 90), (90, 91), (91, 92), (92, 93), (93, 94), (95, 97), (96, 102), (97, 98), (98, 99), (99, 100), (100, 101), (101, 102), (152, 154), (153, 159), (154, 155), (155, 156), (156, 157), (157, 158), (158, 159), (186, 188), (187, 193), (188, 189), (189, 190), (190, 191), (191, 192), (192, 193)])
me_cube_008.attributes.new('sharp_edge', 'BOOLEAN', 'EDGE').data.foreach_set('value', [ (min(e.vertices), max(e.vertices)) in _k for e in me_cube_008.edges])
_uv = me_cube_008.uv_layers.new(name='UVMap')
_uv.uv.foreach_set('vector', [0.625, 0.2619, 0.625, 0.4881, 0.625, 0.4881, 0.625, 0.2619, 0.625, 0.4881, 0.625, 0.2619, 0.625, 0.2619, 0.625, 0.4881, 0.0, 0.0, 0.0, 0.0, 0.0, 0.0, 0.0, 0.0, 0.625, 0.0, 0.625, 0.01187, 0.625, 0.01187, 0.625, 0.0, 0.625, 0.2619, 0.625, 0.2381, 0.625, 0.2381, 0.625, 0.2619, 0.625, 0.75, 0.625, 0.7166, 0.625, 0.7166, 0.625, 0.75, 0.625, 0.75, 0.625, 0.7834, 0.625, 0.7834, 0.625, 0.75, 0.625, 0.01187, 0.625, 0.0, 0.625, 0.0, 0.625, 0.01187, 0.625, 0.4881, 0.625, 0.5119, 0.625, 0.5119, 0.625, 0.4881, 0.625, 0.2381, 0.625, 0.01187, 0.625, 0.01187, 0.625, 0.2381, 0.625, 0.7834, 0.625, 0.8041, 0.625, 0.8041, 0.625, 0.7834, 0.625, 0.7166, 0.625, 0.6959, 0.625, 0.6959, 0.625, 0.7166, 0.625, 0.6959, 0.625, 0.5119, 0.625, 0.5119, 0.625, 0.6959, 0.625, 0.7834, 0.625, 0.75, 0.625, 0.75, 0.625, 0.7834, 0.625, 0.01187, 0.625, 0.0, 0.625, 0.0, 0.625, 0.01187, 0.625, 0.5119, 0.625, 0.4881, 0.625, 0.4881, 0.625, 0.5119, 0.625, 0.4881, 0.625, 0.2619, 0.625, 0.2619, 0.625, 0.4881, 0.625, 0.2619, 0.625, 0.2381, 0.625, 0.2381, 0.625, 0.2619, 0.625, 0.2381, 0.625, 0.01187, 0.625, 0.01187, 0.625, 0.2381, 0.625, 0.75, 0.625, 0.7166, 0.625, 0.7166, 0.625, 0.75, 0.625, 0.8041, 0.625, 0.7834, 0.625, 0.7834, 0.625, 0.8041, 0.625, 0.9881, 0.625, 0.8041, 0.625, 0.8041, 0.625, 0.9881, 0.625, 0.8041, 0.625, 0.7834, 0.625, 0.7834, 0.625, 0.8041, 0.0, 0.0, 0.0, 0.0, 0.0, 0.0, 0.0, 0.0, 0.625, 0.5119, 0.625, 0.4881, 0.625, 0.4881, 0.625, 0.5119, 0.625, 0.5119, 0.625, 0.6959, 0.625, 0.6959, 0.625, 0.5119, 0.625, 0.2381, 0.625, 0.2619, 0.625, 0.2619, 0.625, 0.2381, 0.625, 0.7166, 0.625, 0.6959, 0.625, 0.6959, 0.625, 0.7166, 0.625, 0.6959, 0.625, 0.7166, 0.625, 0.7166, 0.625, 0.6959, 0.625, 0.7166, 0.625, 0.75, 0.625, 0.75, 0.625, 0.7166, 0.625, 0.01187, 0.625, 0.2381, 0.625, 0.2381, 0.625, 0.01187, 0.625, 0.6959, 0.625, 0.5119, 0.625, 0.5119, 0.625, 0.6959, 0.625, 0.7834, 0.625, 0.75, 0.625, 0.75, 0.625, 0.7834, 0.625, 0.2381, 0.625, 0.2381, 0.625, 0.01187, 0.625, 0.01187, 0.625, 0.01187, 0.625, 0.01187, 0.625, 0.0, 0.625, 0.0, 0.625, 0.0, 0.625, 0.0, 0.0, 0.0, 0.0, 0.0, 0.0, 0.0, 0.0, 0.0, 0.625, 0.7834, 0.625, 0.7834, 0.625, 0.75, 0.625, 0.7834, 0.625, 0.7834, 0.625, 0.75, 0.625, 0.7166, 0.625, 0.75, 0.625, 0.75, 0.625, 0.7166, 0.625, 0.6959, 0.625, 0.7166, 0.625, 0.7166, 0.625, 0.6959, 0.625, 0.5119, 0.625, 0.6959, 0.625, 0.6959, 0.625, 0.5119, 0.625, 0.5119, 0.625, 0.5119, 0.625, 0.4881, 0.625, 0.4881, 0.625, 0.2619, 0.625, 0.4881, 0.625, 0.4881, 0.625, 0.2619, 0.625, 0.2619, 0.625, 0.2619, 0.625, 0.2381, 0.625, 0.2381, 0.625, 0.75, 0.625, 0.7166, 0.625, 0.7166, 0.625, 0.75, 0.625, 0.7166, 0.625, 0.6959, 0.625, 0.6959, 0.625, 0.7166, 0.625, 0.7166, 0.625, 0.6959, 0.625, 0.6959, 0.625, 0.7166, 0.625, 0.6959, 0.625, 0.5119, 0.625, 0.5119, 0.625, 0.6959, 0.625, 0.8041, 0.625, 0.7834, 0.625, 0.7834, 0.625, 0.8041, 0.625, 0.2381, 0.625, 0.01187, 0.625, 0.01187, 0.625, 0.2381, 0.0, 0.0, 0.0, 0.0, 0.0, 0.0, 0.0, 0.0, 0.625, 0.2619, 0.625, 0.2381, 0.625, 0.2381, 0.625, 0.2381, 0.625, 0.2619, 0.625, 0.5119, 0.625, 0.4881, 0.625, 0.4881, 0.625, 0.5119, 0.625, 0.01187, 0.625, 0.0, 0.625, 0.0, 0.625, 0.01187, 0.625, 0.01187, 0.625, 0.4881, 0.625, 0.2619, 0.625, 0.2619, 0.625, 0.4881, 0.625, 0.01187, 0.625, 0.2381, 0.625, 0.2381, 0.625, 0.01187, 0.625, 0.75, 0.625, 0.7834, 0.625, 0.7834, 0.625, 0.75, 0.625, 0.6959, 0.625, 0.7166, 0.625, 0.7166, 0.625, 0.6959, 0.625, 0.5119, 0.625, 0.6959, 0.625, 0.6959, 0.625, 0.5119, 0.625, 0.5119, 0.625, 0.6959, 0.625, 0.6959, 0.625, 0.5119, 0.625, 0.0, 0.625, 0.01187, 0.625, 0.01187, 0.625, 0.01187, 0.625, 0.0, 0.0, 0.0, 0.0, 0.0, 0.0, 0.0, 0.0, 0.0, 0.625, 0.7834, 0.625, 0.8041, 0.625, 0.8041, 0.625, 0.7834, 0.625, 0.4881, 0.625, 0.5119, 0.625, 0.5119, 0.625, 0.4881, 0.625, 0.2381, 0.625, 0.2619, 0.625, 0.2619, 0.625, 0.2381, 0.625, 0.2381, 0.625, 0.2619, 0.625, 0.4881, 0.625, 0.4881, 0.625, 0.2619, 0.625, 0.2619, 0.625, 0.2381, 0.625, 0.2381, 0.625, 0.2381, 0.625, 0.2619, 0.625, 0.8041, 0.625, 0.7834, 0.625, 0.7834, 0.625, 0.8041, 0.625, 0.4881, 0.625, 0.2619, 0.625, 0.2619, 0.625, 0.4881, 0.625, 0.7834, 0.625, 0.75, 0.625, 0.75, 0.625, 0.7834, 0.625, 0.01187, 0.625, 0.01187, 0.625, 0.0, 0.625, 0.0, 0.625, 0.01187, 0.625, 0.2381, 0.625, 0.01187, 0.625, 0.01187, 0.625, 0.2381, 0.625, 0.7166, 0.625, 0.75, 0.625, 0.75, 0.625, 0.7166, 0.625, 0.5119, 0.625, 0.4881, 0.625, 0.4881, 0.625, 0.5119, 0.0, 0.0, 0.0, 0.0, 0.0, 0.0, 0.0, 0.0, 0.625, 0.6959, 0.625, 0.5119, 0.625, 0.5119, 0.625, 0.6959, 0.625, 0.75, 0.625, 0.7166, 0.625, 0.7166, 0.625, 0.75, 0.625, 0.4881, 0.625, 0.5119, 0.625, 0.5119, 0.625, 0.4881, 0.0, 0.0, 0.0, 0.0, 0.0, 0.0, 0.0, 0.0, 0.625, 0.7166, 0.625, 0.75, 0.625, 0.75, 0.625, 0.7166, 0.625, 0.2619, 0.625, 0.4881, 0.625, 0.4881, 0.625, 0.2619, 0.625, 0.7834, 0.625, 0.8041, 0.625, 0.8041, 0.625, 0.7834, 0.625, 0.0, 0.625, 0.01187, 0.625, 0.01187, 0.625, 0.01187, 0.625, 0.0, 0.625, 0.6959, 0.625, 0.7166, 0.625, 0.7166, 0.625, 0.6959, 0.625, 0.2381, 0.625, 0.2381, 0.625, 0.2619, 0.625, 0.2619, 0.625, 0.2381, 0.625, 0.75, 0.625, 0.7834, 0.625, 0.7834, 0.625, 0.75, 0.625, 0.01187, 0.625, 0.2381, 0.625, 0.2381, 0.625, 0.01187, 0.625, 0.2619, 0.625, 0.2619, 0.625, 0.2381, 0.625, 0.2619, 0.625, 0.2622, 0.625, 0.2381, 0.625, 0.2622, 0.625, 0.2497, 0.625, 0.2381, 0.625, 0.2497, 0.625, 0.2322, 0.625, 0.2381, 0.625, 0.2322, 0.625, 0.2127, 0.625, 0.2381, 0.625, 0.2127, 0.625, 0.1923, 0.625, 0.2381, 0.625, 0.1923, 0.625, 0.1719, 0.625, 0.2381, 0.625, 0.0, 0.625, -3.951e-05, 0.625, 0.01187, 0.625, -3.951e-05, 0.625, -0.000157, 0.625, 0.01187, 0.625, -0.000157, 0.625, 0.0, 0.625, 0.01187, 0.625, 0.0, 0.625, 0.0, 0.625, 0.01187, 0.625, 0.0, 0.625, 0.0, 0.625, 0.01187, 0.625, 0.0, 0.625, 0.0, 0.625, 0.01187, 0.625, 0.0, 0.625, 0.0, 0.625, 0.01187, 0.625, 0.0, 0.625, 0.001073, 0.625, 0.01187, 0.625, 0.001073, 0.625, 0.0007681, 0.625, 0.01187, 0.625, 0.0007681, 0.625, 0.0, 0.625, 0.01187, 0.625, 0.0, 0.625, 0.0, 0.625, 0.01187, 0.625, 0.0, 0.625, 0.0, 0.625, 0.01187, 0.625, 0.0, 0.625, 0.0, 0.625, 0.01187, 0.625, 0.0, 0.625, 0.0, 0.625, 0.01187, 0.625, 0.2619, 0.625, 0.2617, 0.625, 0.2381, 0.625, 0.2617, 0.625, 0.2614, 0.625, 0.2381, 0.625, 0.2614, 0.625, 0.2608, 0.625, 0.2381, 0.625, 0.2608, 0.625, 0.2601, 0.625, 0.2381, 0.625, 0.2601, 0.625, 0.2589, 0.625, 0.2381, 0.625, 0.2589, 0.625, 0.2574, 0.625, 0.2381, 0.625, 0.2574, 0.625, 0.2561, 0.625, 0.2381, 0.625, 0.2619, 0.625, 0.4881, 0.625, 0.4858, 0.625, 0.2619, 0.625, 0.2619, 0.625, 0.4858, 0.625, 0.4791, 0.625, 0.2622, 0.625, 0.2622, 0.625, 0.4791, 0.625, 0.4683, 0.625, 0.2497, 0.625, 0.2497, 0.625, 0.4683, 0.625, 0.468, 0.625, 0.262, 0.625, 0.262, 0.625, 0.468, 0.625, 0.479, 0.625, 0.2619, 0.625, 0.2619, 0.625, 0.479, 0.625, 0.4858, 0.625, 0.2619, 0.625, 0.2619, 0.625, 0.4858, 0.625, 0.4881, 0.625, 0.2619, 0.0, 0.0, 0.0, 0.0, 0.0, 0.0, 0.0, 0.0, 0.0, 0.0, 0.0, 0.0, 0.0, 0.0, 0.0, 0.0, 0.0, 0.0, 0.0, 0.0, 0.0, 0.0, 0.0, 0.0, 0.0, 0.0, 0.0, 0.0, 0.0, 0.0, 0.0, 0.0, 0.0, 0.0, 0.0, 0.0, 0.0, 0.0, 0.0, 0.0, 0.0, 0.0, 0.0, 0.0, 0.0, 0.0, 0.0, 0.0, 0.0, 0.0, 0.0, 0.0, 0.0, 0.0, 0.0, 0.0, 0.625, 0.7166, 0.625, 0.75, 0.625, 0.7528, 0.625, 0.7179, 0.625, 0.7179, 0.625, 0.7528, 0.625, 0.7613, 0.625, 0.7217, 0.625, 0.7217, 0.625, 0.7613, 0.625, 0.7749, 0.625, 0.7279, 0.625, 0.7279, 0.625, 0.7749, 0.625, 0.7752, 0.625, 0.7282, 0.625, 0.7282, 0.625, 0.7752, 0.625, 0.7613, 0.625, 0.7218, 0.625, 0.7218, 0.625, 0.7613, 0.625, 0.7528, 0.625, 0.7179, 0.625, 0.7179, 0.625, 0.7528, 0.625, 0.75, 0.625, 0.7166, 0.625, 0.7834, 0.625, 0.8041, 0.625, 0.8065, 0.625, 0.7863, 0.625, 0.7863, 0.625, 0.8065, 0.625, 0.8137, 0.625, 0.7951, 0.625, 0.7951, 0.625, 0.8137, 0.625, 0.8252, 0.625, 0.8094, 0.625, 0.8094, 0.625, 0.8252, 0.625, 0.8218, 0.625, 0.8083, 0.625, 0.8083, 0.625, 0.8218, 0.625, 0.8121, 0.625, 0.7947, 0.625, 0.7947, 0.625, 0.8121, 0.625, 0.8061, 0.625, 0.7862, 0.625, 0.7862, 0.625, 0.8061, 0.625, 0.8041, 0.625, 0.7834, 0.625, 0.4881, 0.625, 0.5119, 0.625, 0.5107, 0.625, 0.4858, 0.625, 0.4858, 0.625, 0.5107, 0.625, 0.5074, 0.625, 0.4791, 0.625, 0.4791, 0.625, 0.5074, 0.625, 0.502, 0.625, 0.4683, 0.625, 0.4683, 0.625, 0.502, 0.625, 0.5024, 0.625, 0.468, 0.625, 0.468, 0.625, 0.5024, 0.625, 0.5076, 0.625, 0.479, 0.625, 0.479, 0.625, 0.5076, 0.625, 0.5108, 0.625, 0.4858, 0.625, 0.4858, 0.625, 0.5108, 0.625, 0.5119, 0.625, 0.4881, 0.625, 0.6959, 0.625, 0.7166, 0.625, 0.7179, 0.625, 0.6962, 0.625, 0.6962, 0.625, 0.7179, 0.625, 0.7217, 0.625, 0.6968, 0.625, 0.6968, 0.625, 0.7217, 0.625, 0.7279, 0.625, 0.6979, 0.625, 0.6979, 0.625, 0.7279, 0.625, 0.7282, 0.625, 0.6989, 0.625, 0.6989, 0.625, 0.7282, 0.625, 0.7218, 0.625, 0.6973, 0.625, 0.6973, 0.625, 0.7218, 0.625, 0.7179, 0.625, 0.6963, 0.625, 0.6963, 0.625, 0.7179, 0.625, 0.7166, 0.625, 0.6959, 0.625, 0.5119, 0.625, 0.6959, 0.625, 0.6962, 0.625, 0.5107, 0.625, 0.5107, 0.625, 0.6962, 0.625, 0.6968, 0.625, 0.5074, 0.625, 0.5074, 0.625, 0.6968, 0.625, 0.6979, 0.625, 0.502, 0.625, 0.502, 0.625, 0.6979, 0.625, 0.6989, 0.625, 0.5024, 0.625, 0.5024, 0.625, 0.6989, 0.625, 0.6973, 0.625, 0.5076, 0.625, 0.5076, 0.625, 0.6973, 0.625, 0.6963, 0.625, 0.5108, 0.625, 0.5108, 0.625, 0.6963, 0.625, 0.6959, 0.625, 0.5119, 0.625, 0.75, 0.625, 0.7834, 0.625, 0.7863, 0.625, 0.7528, 0.625, 0.7528, 0.625, 0.7863, 0.625, 0.7951, 0.625, 0.7613, 0.625, 0.7613, 0.625, 0.7951, 0.625, 0.8094, 0.625, 0.7749, 0.625, 0.7749, 0.625, 0.8094, 0.625, 0.8083, 0.625, 0.7752, 0.625, 0.7752, 0.625, 0.8083, 0.625, 0.7947, 0.625, 0.7613, 0.625, 0.7613, 0.625, 0.7947, 0.625, 0.7862, 0.625, 0.7528, 0.625, 0.7528, 0.625, 0.7862, 0.625, 0.7834, 0.625, 0.75, 0.625, 0.4881, 0.625, 0.2619, 0.625, 0.2615, 0.625, 0.4858, 0.625, 0.4858, 0.625, 0.2615, 0.625, 0.2602, 0.625, 0.4787, 0.625, 0.4787, 0.625, 0.2602, 0.625, 0.2516, 0.625, 0.4673, 0.625, 0.4673, 0.625, 0.2516, 0.625, 0.2608, 0.625, 0.4667, 0.625, 0.4667, 0.625, 0.2608, 0.625, 0.2614, 0.625, 0.4784, 0.625, 0.4784, 0.625, 0.2614, 0.625, 0.2617, 0.625, 0.4857, 0.625, 0.4857, 0.625, 0.2617, 0.625, 0.2619, 0.625, 0.4881, 0.625, 0.7834, 0.625, 0.75, 0.625, 0.7531, 0.625, 0.7873, 0.625, 0.7873, 0.625, 0.7531, 0.625, 0.7625, 0.625, 0.7999, 0.625, 0.7999, 0.625, 0.7625, 0.625, 0.7784, 0.625, 0.8214, 0.625, 0.8214, 0.625, 0.7784, 0.625, 0.779, 0.625, 0.823, 0.625, 0.823, 0.625, 0.779, 0.625, 0.763, 0.625, 0.8009, 0.625, 0.8009, 0.625, 0.763, 0.625, 0.7532, 0.625, 0.7877, 0.625, 0.7877, 0.625, 0.7532, 0.625, 0.75, 0.625, 0.7834, 0.625, 0.5119, 0.625, 0.4881, 0.625, 0.4858, 0.625, 0.5107, 0.625, 0.5107, 0.625, 0.4858, 0.625, 0.4787, 0.625, 0.5071, 0.625, 0.5071, 0.625, 0.4787, 0.625, 0.4673, 0.625, 0.5011, 0.625, 0.5011, 0.625, 0.4673, 0.625, 0.4667, 0.625, 0.5015, 0.625, 0.5015, 0.625, 0.4667, 0.625, 0.4784, 0.625, 0.5072, 0.625, 0.5072, 0.625, 0.4784, 0.625, 0.4857, 0.625, 0.5107, 0.625, 0.5107, 0.625, 0.4857, 0.625, 0.4881, 0.625, 0.5119, 0.625, 0.8041, 0.625, 0.7834, 0.625, 0.7873, 0.625, 0.8078, 0.625, 0.8078, 0.625, 0.7873, 0.625, 0.7999, 0.625, 0.8201, 0.625, 0.8201, 0.625, 0.7999, 0.625, 0.8214, 0.625, 0.8412, 0.625, 0.8412, 0.625, 0.8214, 0.625, 0.823, 0.625, 0.8447, 0.625, 0.8447, 0.625, 0.823, 0.625, 0.8009, 0.625, 0.822, 0.625, 0.822, 0.625, 0.8009, 0.625, 0.7877, 0.625, 0.8084, 0.625, 0.8084, 0.625, 0.7877, 0.625, 0.7834, 0.625, 0.8041, 0.0, 0.0, 0.0, 0.0, 0.0, 0.0, 0.0, 0.0, 0.0, 0.0, 0.0, 0.0, 0.0, 0.0, 0.0, 0.0, 0.0, 0.0, 0.0, 0.0, 0.0, 0.0, 0.0, 0.0, 0.0, 0.0, 0.0, 0.0, 0.0, 0.0, 0.0, 0.0, 0.0, 0.0, 0.0, 0.0, 0.0, 0.0, 0.0, 0.0, 0.0, 0.0, 0.0, 0.0, 0.0, 0.0, 0.0, 0.0, 0.0, 0.0, 0.0, 0.0, 0.0, 0.0, 0.0, 0.0, 0.625, 0.6959, 0.625, 0.5119, 0.625, 0.5107, 0.625, 0.6962, 0.625, 0.6962, 0.625, 0.5107, 0.625, 0.5071, 0.625, 0.6969, 0.625, 0.6969, 0.625, 0.5071, 0.625, 0.5011, 0.625, 0.698, 0.625, 0.698, 0.625, 0.5011, 0.625, 0.5015, 0.625, 0.6983, 0.625, 0.6983, 0.625, 0.5015, 0.625, 0.5072, 0.625, 0.697, 0.625, 0.697, 0.625, 0.5072, 0.625, 0.5107, 0.625, 0.6962, 0.625, 0.6962, 0.625, 0.5107, 0.625, 0.5119, 0.625, 0.6959, 0.625, 0.7166, 0.625, 0.6959, 0.625, 0.6962, 0.625, 0.7179, 0.625, 0.7179, 0.625, 0.6962, 0.625, 0.6969, 0.625, 0.7217, 0.625, 0.7217, 0.625, 0.6969, 0.625, 0.698, 0.625, 0.7278, 0.625, 0.7278, 0.625, 0.698, 0.625, 0.6983, 0.625, 0.7281, 0.625, 0.7281, 0.625, 0.6983, 0.625, 0.697, 0.625, 0.7218, 0.625, 0.7218, 0.625, 0.697, 0.625, 0.6962, 0.625, 0.7179, 0.625, 0.7179, 0.625, 0.6962, 0.625, 0.6959, 0.625, 0.7166, 0.625, 0.75, 0.625, 0.7166, 0.625, 0.7179, 0.625, 0.7531, 0.625, 0.7531, 0.625, 0.7179, 0.625, 0.7217, 0.625, 0.7625, 0.625, 0.7625, 0.625, 0.7217, 0.625, 0.7278, 0.625, 0.7784, 0.625, 0.7784, 0.625, 0.7278, 0.625, 0.7281, 0.625, 0.779, 0.625, 0.779, 0.625, 0.7281, 0.625, 0.7218, 0.625, 0.763, 0.625, 0.763, 0.625, 0.7218, 0.625, 0.7179, 0.625, 0.7532, 0.625, 0.7532, 0.625, 0.7179, 0.625, 0.7166, 0.625, 0.75, 0.625, 0.7834, 0.625, 0.75, 0.625, 0.75, 0.625, 0.7834])
me_cube_008.materials.append(mat_extra)
me_cube_008.use_mirror_vertex_groups = False
me_cube_008.update()
me_cube_002 = bpy.data.meshes.new('Cube.002')
me_cube_002.from_pydata([(-0.8556, -2.295, -1.0), (-0.8556, -2.353, -0.8864), (-0.8556, -1.082, 0.8864), (-0.8556, -0.8601, 1.0), (-0.8556, 1.069, -0.8784), (-0.8556, 0.8601, -1.0), (-0.8556, 1.998, 1.0), (-0.8556, 2.069, 0.8784), (1.144, -2.353, -0.8864), (1.144, -2.295, -1.0), (1.144, -0.8601, 1.0), (1.144, -1.082, 0.8864), (1.144, 0.8601, -1.0), (1.144, 1.069, -0.8784), (1.144, 2.069, 0.8784), (1.144, 1.998, 1.0), (-15.78, -2.295, -1.0), (-15.78, -2.353, -0.8864), (-15.78, -1.082, 0.8864), (-15.78, -0.8601, 1.0), (-15.78, 1.069, -0.8784), (-15.78, 0.8601, -1.0), (-15.78, 1.998, 1.0), (-15.78, 2.069, 0.8784), (-13.78, -2.353, -0.8864), (-13.78, -2.295, -1.0), (-13.78, -0.8601, 1.0), (-13.78, -1.082, 0.8864), (-13.78, 0.8601, -1.0), (-13.78, 1.069, -0.8784), (-13.78, 2.069, 0.8784), (-13.78, 1.998, 1.0), (14.88, -2.295, -1.0), (14.88, -2.353, -0.8864), (14.88, -1.082, 0.8864), (14.88, -0.8601, 1.0), (14.88, 1.069, -0.8784), (14.88, 0.8601, -1.0), (14.88, 1.998, 1.0), (14.88, 2.069, 0.8784), (16.88, -2.353, -0.8864), (16.88, -2.295, -1.0), (16.88, -0.8601, 1.0), (16.88, -1.082, 0.8864), (16.88, 0.8601, -1.0), (16.88, 1.069, -0.8784), (16.88, 2.069, 0.8784), (16.88, 1.998, 1.0)], [], [(8, 11, 2, 1), (12, 13, 14, 15, 10, 11, 8, 9), (15, 6, 3, 10), (0, 1, 2, 3, 6, 7, 4, 5), (4, 7, 14, 13), (12, 5, 4, 13), (6, 15, 14, 7), (0, 9, 8, 1), (10, 3, 2, 11), (5, 12, 9, 0), (24, 27, 18, 17), (28, 29, 30, 31, 26, 27, 24, 25), (31, 22, 19, 26), (16, 17, 18, 19, 22, 23, 20, 21), (20, 23, 30, 29), (28, 21, 20, 29), (22, 31, 30, 23), (16, 25, 24, 17), (26, 19, 18, 27), (21, 28, 25, 16), (40, 43, 34, 33), (44, 45, 46, 47, 42, 43, 40, 41), (47, 38, 35, 42), (32, 33, 34, 35, 38, 39, 36, 37), (36, 39, 46, 45), (44, 37, 36, 45), (38, 47, 46, 39), (32, 41, 40, 33), (42, 35, 34, 43), (37, 44, 41, 32)])
_uv = me_cube_002.uv_layers.new(name='UVMap')
_uv.uv.foreach_set('vector', [0.7225, 0.3816, 0.7225, 0.3499, 0.7608, 0.3499, 0.7608, 0.3816, 0.7608, 0.4432, 0.7585, 0.4472, 0.7248, 0.4664, 0.7225, 0.465, 0.7225, 0.4102, 0.7247, 0.406, 0.7587, 0.3816, 0.7608, 0.3827, 0.7225, 0.2919, 0.7608, 0.2919, 0.7608, 0.3452, 0.7225, 0.3452, 0.8376, 0.3756, 0.8354, 0.3768, 0.8014, 0.3524, 0.7992, 0.3481, 0.7992, 0.2933, 0.8015, 0.2919, 0.8352, 0.3111, 0.8376, 0.3151, 0.8376, 0.4142, 0.8376, 0.3768, 0.8759, 0.3768, 0.8759, 0.4142, 0.8759, 0.4187, 0.8376, 0.4187, 0.8376, 0.4142, 0.8759, 0.4142, 0.8046, 0.4996, 0.8046, 0.4613, 0.8073, 0.4613, 0.8073, 0.4996, 0.8098, 0.4613, 0.8098, 0.4996, 0.8073, 0.4996, 0.8073, 0.4613, 0.7225, 0.3452, 0.7608, 0.3452, 0.7608, 0.3499, 0.7225, 0.3499, 0.8376, 0.4187, 0.8759, 0.4187, 0.8759, 0.4613, 0.8376, 0.4613, 0.6457, 0.3816, 0.6457, 0.3499, 0.6841, 0.3499, 0.6841, 0.3816, 0.7992, 0.3536, 0.7969, 0.3576, 0.7632, 0.3768, 0.7608, 0.3754, 0.7608, 0.3206, 0.763, 0.3163, 0.797, 0.2919, 0.7992, 0.2931, 0.6457, 0.2919, 0.6841, 0.2919, 0.6841, 0.3452, 0.6457, 0.3452, 0.7992, 0.4605, 0.797, 0.4616, 0.763, 0.4372, 0.7608, 0.433, 0.7608, 0.3781, 0.7632, 0.3768, 0.7969, 0.3959, 0.7992, 0.4, 0.7992, 0.4142, 0.7992, 0.3768, 0.8376, 0.3768, 0.8376, 0.4142, 0.8376, 0.4187, 0.7992, 0.4187, 0.7992, 0.4142, 0.8376, 0.4142, 0.7992, 0.4996, 0.7992, 0.4613, 0.8019, 0.4613, 0.8019, 0.4996, 0.8147, 0.4613, 0.8147, 0.4996, 0.8122, 0.4996, 0.8122, 0.4613, 0.6457, 0.3452, 0.6841, 0.3452, 0.6841, 0.3499, 0.6457, 0.3499, 0.7992, 0.4187, 0.8376, 0.4187, 0.8376, 0.4613, 0.7992, 0.4613, 0.6841, 0.3816, 0.6841, 0.3499, 0.7225, 0.3499, 0.7225, 0.3816, 0.6841, 0.4432, 0.6818, 0.4472, 0.6481, 0.4664, 0.6457, 0.465, 0.6457, 0.4102, 0.6479, 0.406, 0.6819, 0.3816, 0.6841, 0.3827, 0.6841, 0.2919, 0.7225, 0.2919, 0.7225, 0.3452, 0.6841, 0.3452, 0.7225, 0.4653, 0.7203, 0.4664, 0.6863, 0.442, 0.6841, 0.4378, 0.6841, 0.3829, 0.6864, 0.3816, 0.7201, 0.4008, 0.7225, 0.4048, 0.8376, 0.3294, 0.8376, 0.2919, 0.8759, 0.2919, 0.8759, 0.3294, 0.8759, 0.3339, 0.8376, 0.3339, 0.8376, 0.3294, 0.8759, 0.3294, 0.8019, 0.4996, 0.8019, 0.4613, 0.8046, 0.4613, 0.8046, 0.4996, 0.8122, 0.4613, 0.8122, 0.4996, 0.8098, 0.4996, 0.8098, 0.4613, 0.6841, 0.3452, 0.7225, 0.3452, 0.7225, 0.3499, 0.6841, 0.3499, 0.8376, 0.3339, 0.8759, 0.3339, 0.8759, 0.3764, 0.8376, 0.3764])
me_cube_002.materials.append(mat_inner)
me_cube_002.update()
me_plane = bpy.data.meshes.new('Plane')
me_plane.from_pydata([(-1.0, -1.0, 0.0), (1.0, -1.0, 0.0), (-1.0, 1.0, 0.0), (1.0, 1.0, 0.0), (1.877, -1.0, -0.9492), (1.877, -1.0, -3.051), (1.877, 1.516, -0.9492), (1.877, 1.516, -3.051)], [], [(0, 1, 3, 2), (4, 5, 7, 6)])
_uv = me_plane.uv_layers.new(name='UVMap')
_uv.uv.foreach_set('vector', [0.1255, 0.09766, 0.3274, 0.09766, 0.3274, 0.5312, 0.1255, 0.5312, 0.2213, 0.02137, 0.4232, 0.02137, 0.4232, 0.5666, 0.2213, 0.5666])
me_plane.materials.append(mat_extra)
me_plane.update()

# ---- objects
ob_main = bpy.data.objects.new('main', me_cube)
ob_trapdoor = bpy.data.objects.new('trapdoor', me_cube_003)
ob_pipe = bpy.data.objects.new('pipe', me_cube_007)
ob_pipe_corner = bpy.data.objects.new('pipe_corner', me_cube_008)
ob_hinges = bpy.data.objects.new('hinges', me_cube_002)
ob_window = bpy.data.objects.new('window', me_plane)

# ---- transforms, parenting, visibility, modifiers, constraints
ob_main.location = (0.0, 0.0, 0.0)
ob_main.scale = (1.813, 1.813, 1.813)
ob_main.lock_rotations_4d = False
ob_main.empty_display_type = 'ARROWS'
ob_main.lineart.crease_threshold = 0.0
ob_trapdoor.location = (0.0, 1.795, -2.13)
ob_trapdoor.rotation_euler = (-0.005518, -0.0, 0.0)
ob_trapdoor.scale = (1.813, 1.813, 1.813)
ob_trapdoor.lock_rotations_4d = False
ob_trapdoor.empty_display_type = 'ARROWS'
ob_trapdoor.lineart.crease_threshold = 0.0
_m = ob_trapdoor.modifiers.new('Smooth by Angle', 'NODES')
_m.node_group = ng_smooth_by_angle_001
_m.use_pin_to_last = True
_m.show_group_selector = False
ob_pipe.location = (0.0, 0.0, 6.0)
ob_pipe.scale = (1.813, 1.813, 1.813)
ob_pipe.lock_rotations_4d = False
ob_pipe.empty_display_type = 'ARROWS'
ob_pipe.lineart.crease_threshold = 0.0
ob_pipe_corner.location = (0.0, 0.0, 12.0)
ob_pipe_corner.scale = (1.813, 1.813, 1.813)
ob_pipe_corner.lock_rotations_4d = False
ob_pipe_corner.empty_display_type = 'ARROWS'
ob_pipe_corner.lineart.crease_threshold = 0.0
ob_hinges.location = (0.05358, 1.718, -1.959)
ob_hinges.scale = (-0.0821, 0.1285, 0.3313)
ob_window.location = (-0.2278, -1.766, 0.5396)
ob_window.rotation_euler = (1.571, -0.0, 0.0)
ob_window.scale = (1.051, 2.256, 1.0)

# ---- collection membership
col_collection.objects.link(ob_main)
col_collection.objects.link(ob_trapdoor)
col_collection.objects.link(ob_pipe)
col_collection.objects.link(ob_pipe_corner)
col_collection.objects.link(ob_hinges)
col_collection.objects.link(ob_window)

# ---- scene / render settings (as saved in the file)
scene.frame_start = 1; scene.frame_end = 20; scene.frame_set(29)
scene.render.engine = 'CYCLES'
bpy.context.view_layer.update()

# ---- added for rendering (the .blend has no active camera and no usable light): camera, sun
cam_auto = bpy.data.cameras.new('AutoCamera')
cam_auto.lens = 50.0
cam_auto.sensor_width = 36.0
cam_auto.clip_end = 1000.0
ob_auto_camera = bpy.data.objects.new('AutoCamera', cam_auto)
scene.collection.objects.link(ob_auto_camera)
ob_auto_camera.location = (17.0767, -22.1622, 21.8134)
ob_auto_camera.rotation_euler = (1.09748, -7.21219e-08, 0.694738)
scene.camera = ob_auto_camera
light_auto_sun = bpy.data.lights.new('AutoSun', 'SUN')
light_auto_sun.energy = 3.0
light_auto_sun.angle = 0.0523599
ob_auto_sun = bpy.data.objects.new('AutoSun', light_auto_sun)
scene.collection.objects.link(ob_auto_sun)
ob_auto_sun.rotation_euler = (0.872665, 0.174533, 0.523599)
bpy.context.view_layer.update()
